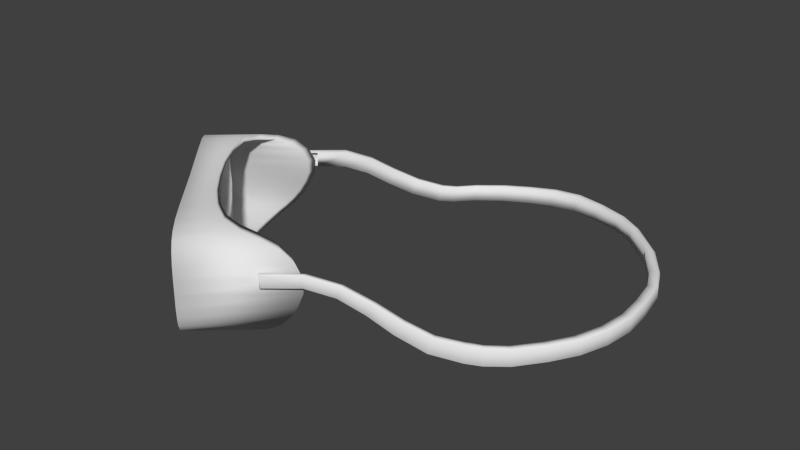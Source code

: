 # Source: Goggles_Shelf.blend  (saved by Blender 2.72.0; exported with 4.5.12 LTS)
import bpy
from mathutils import Matrix  # noqa: F401  (used for matrix-valued properties, if any)

bpy.ops.wm.read_factory_settings(use_empty=True)
scene = bpy.context.scene
scene.name = 'Scene'

# ---- collections
col_collection_1 = bpy.data.collections.new('Collection 1'); scene.collection.children.link(col_collection_1)

# ---- world
world_world = bpy.data.worlds.new('World'); scene.world = world_world
world_world.color = (0.05088, 0.05088, 0.05088)
world_world.use_sun_shadow = False
world_world.sun_shadow_jitter_overblur = 0.0
world_world.cycles.sampling_method = 'MANUAL'
world_world.cycles.sample_map_resolution = 256

# ---- meshes
me_cube_002 = bpy.data.meshes.new('Cube.002')
me_cube_002.from_pydata([(-0.01154, 0.002369, -0.1425), (0.00586, 0.003043, -0.1544), (0.02325, 0.003567, -0.1633), (0.04178, 0.004798, -0.169), (0.06119, 0.005661, -0.1704), (0.08125, 0.005792, -0.1665), (0.1023, 0.005474, -0.1602), (0.1187, 0.005531, -0.1498), (-0.01272, -0.009796, -0.1426), (0.005572, -0.008915, -0.1547), (0.02327, -0.008399, -0.1633), (0.04209, -0.007293, -0.1687), (0.06165, -0.006321, -0.1698), (0.08142, -0.005718, -0.1663), (0.1023, -0.00533, -0.1604), (0.1186, -0.004577, -0.1506), (-0.0869, 0.04121, -0.04782), (-0.08648, 0.03105, -0.0472), (0.1353, 0.002369, 0.02355), (0.1492, 0.003043, 0.007739), (0.1602, 0.003567, -0.008435), (0.1682, 0.004798, -0.02612), (0.1718, 0.005661, -0.04523), (0.1705, 0.005792, -0.0656), (0.1667, 0.005474, -0.08724), (0.1585, 0.005531, -0.1048), (0.1352, -0.009796, 0.02473), (0.1495, -0.008915, 0.008065), (0.1602, -0.008399, -0.008447), (0.1678, -0.007293, -0.02647), (0.1714, -0.006321, -0.04575), (0.1703, -0.005718, -0.0658), (0.167, -0.00533, -0.08723), (0.1593, -0.004577, -0.1046), (0.1417, 0.003906, -0.1301), (0.1421, -0.006245, -0.1304), (-0.04615, -0.001766, -0.1086), (-0.05801, 0.009034, -0.09376), (-0.0668, 0.01954, -0.08026), (-0.07557, 0.02767, -0.06477), (-0.08125, 0.01796, 0.06997), (-0.07783, 0.01624, 0.07385), (-0.07505, 0.01272, 0.07699), (-0.074, 0.01061, 0.07818), (-0.06826, 0.0008077, 0.08467), (-0.05576, -0.007265, 0.0988), (-0.04822, -0.008361, 0.1073), (-0.0442, -0.007999, 0.1119), (-0.04054, -0.006773, 0.116), (-0.03706, -0.004828, 0.12), (-0.03396, -0.002278, 0.1235), (-0.02533, 0.01403, 0.1332), (-0.0255, 0.03782, 0.133), (-0.02641, 0.04636, 0.132), (-0.03466, 0.06059, 0.1227), (-0.04185, 0.06263, 0.1145), (-0.05375, 0.06299, 0.1011), (-0.08585, 0.01736, 0.06477), (-0.1116, 0.06299, 0.03563), (-0.1307, 0.06059, 0.01403), (-0.1347, 0.05769, 0.009517), (-0.1389, 0.00835, 0.004794), (-0.137, 0.00436, 0.006955), (-0.1314, -0.002278, 0.01324), (-0.1283, -0.004828, 0.01674), (-0.1212, -0.007999, 0.02482), (-0.1172, -0.008361, 0.02937), (-0.1132, -0.008045, 0.03386), (-0.106, -0.005829, 0.04202), (-0.1024, -0.003827, 0.04605), (-0.09712, 0.0008077, 0.05203), (-0.09519, 0.003422, 0.05421), (-0.08755, 0.01624, 0.06285), (-0.08413, 0.01796, 0.06673), (-0.03067, 0.05769, 0.1272), (-0.02807, 0.05316, 0.1301), (-0.02514, 0.02883, 0.1334), (-0.02492, 0.02083, 0.1337), (-0.02649, 0.00835, 0.1319), (-0.0284, 0.00436, 0.1297), (-0.03088, 0.000842, 0.1269), (-0.05219, -0.008045, 0.1028), (-0.05941, -0.005829, 0.09468), (-0.06297, -0.003827, 0.09065), (-0.06593, -0.001449, 0.0873), (-0.07019, 0.003422, 0.08249), (-0.07175, 0.006142, 0.08073), (-0.07293, 0.008415, 0.07938), (-0.07636, 0.01462, 0.07551), (-0.08269, 0.06236, 0.06835), (-0.07953, 0.01736, 0.07193), (-0.09757, 0.06266, 0.05153), (-0.08902, 0.01462, 0.06119), (-0.09033, 0.01272, 0.05971), (-0.09138, 0.01061, 0.05852), (-0.09245, 0.008415, 0.05732), (-0.09363, 0.006142, 0.05597), (-0.09945, -0.001449, 0.0494), (-0.1096, -0.007265, 0.0379), (-0.1248, -0.006773, 0.02068), (-0.1345, 0.000842, 0.00976), (-0.14, 0.01403, 0.003483), (-0.1405, 0.02083, 0.003012), (-0.1402, 0.02883, 0.003262), (-0.1399, 0.03782, 0.003676), (-0.139, 0.04636, 0.004699), (-0.1373, 0.05316, 0.006579), (-0.1235, 0.06263, 0.02216), (-0.08279, 0.01816, 0.06824), (-0.07506, 0.03775, -0.06794), (-0.06476, 0.02914, -0.08518), (-0.05448, 0.0188, -0.09843), (-0.04262, 0.009314, -0.1116), (-0.06782, 0.06266, 0.08517), (-0.02171, 0.002313, -0.1313), (-0.02878, 0.003853, -0.1232), (-0.0312, -0.008488, -0.1227), (-0.02392, -0.01008, -0.131), (0.0974, -0.001766, 0.05375), (0.08123, 0.009034, 0.0637), (0.06675, 0.01954, 0.07078), (0.0503, 0.02767, 0.07758), (0.05351, 0.03775, 0.07747), (0.07188, 0.02914, 0.06935), (0.08629, 0.0188, 0.06077), (0.1008, 0.009314, 0.05062), (0.1229, 0.002313, 0.03227), (0.114, 0.003853, 0.03829), (0.1132, -0.008488, 0.04064), (0.1223, -0.01008, 0.03442), (0.01053, 0.04156, 0.1048), (0.01016, 0.0314, 0.1044), (-0.1075, 0.04156, -0.02863), (-0.1071, 0.0314, -0.02821), (-0.0122, 0.002205, -0.1463), (-0.01252, 0.00114, -0.1475), (0.00562, 0.002913, -0.1587), (0.005523, 0.001877, -0.1601), (0.02356, 0.003489, -0.1679), (0.02365, 0.002494, -0.1693), (0.04296, 0.003869, -0.1752), (0.04267, 0.004823, -0.1738), (0.06269, 0.005789, -0.1752), (0.06318, 0.004818, -0.1766), (0.08337, 0.005953, -0.1712), (0.08403, 0.005039, -0.1726), (0.1059, 0.004742, -0.166), (0.1051, 0.005693, -0.1647), (0.123, 0.0048, -0.1553), (0.122, 0.005761, -0.154), (-0.01363, -0.009462, -0.1477), (-0.0135, -0.01034, -0.1465), (0.005272, -0.008512, -0.1603), (0.005322, -0.009414, -0.1591), (0.02367, -0.007911, -0.1693), (0.02358, -0.008844, -0.1679), (0.04298, -0.007644, -0.1735), (0.04323, -0.006674, -0.1749), (0.06358, -0.005615, -0.1761), (0.06317, -0.006571, -0.1746), (0.08355, -0.005924, -0.171), (0.08417, -0.004896, -0.1724), (0.1059, -0.004455, -0.1663), (0.1051, -0.005453, -0.165), (0.1219, -0.004664, -0.1548), (0.1229, -0.003664, -0.156), (-0.09007, 0.04228, -0.04877), (-0.09103, 0.04156, -0.049), (-0.09069, 0.03308, -0.04848), (-0.08966, 0.03181, -0.04813), (-0.04878, -0.002097, -0.1113), (-0.04918, -0.001232, -0.1123), (-0.0617, 0.01008, -0.0966), (-0.06116, 0.009165, -0.09566), (-0.07021, 0.02012, -0.08156), (-0.07098, 0.02119, -0.08239), (-0.08001, 0.02965, -0.06673), (-0.07911, 0.02845, -0.06606), (-0.04612, 0.00837, -0.1149), (-0.04514, 0.00934, -0.1144), (-0.05751, 0.01924, -0.1005), (-0.05867, 0.01846, -0.1006), (-0.06928, 0.02936, -0.08663), (-0.06814, 0.03003, -0.08669), (-0.07851, 0.03885, -0.06935), (-0.07952, 0.03815, -0.06942), (0.1401, 0.001141, 0.02514), (0.139, 0.002205, 0.02467), (0.1535, 0.002913, 0.008507), (0.1548, 0.001878, 0.008765), (0.1662, 0.002495, -0.008099), (0.1648, 0.003489, -0.008175), (0.173, 0.004823, -0.02642), (0.1744, 0.003869, -0.02653), (0.1783, 0.004818, -0.04643), (0.1768, 0.005789, -0.04612), (0.1769, 0.00504, -0.06761), (0.1754, 0.005953, -0.06713), (0.173, 0.004743, -0.09011), (0.1716, 0.005693, -0.08945), (0.163, 0.005761, -0.1076), (0.1645, 0.004801, -0.1084), (0.139, -0.01034, 0.02598), (0.1402, -0.009462, 0.02625), (0.1538, -0.009414, 0.008843), (0.155, -0.008512, 0.009048), (0.1662, -0.007911, -0.008109), (0.1648, -0.008844, -0.008188), (0.1742, -0.006673, -0.02684), (0.1727, -0.007644, -0.02677), (0.1763, -0.006571, -0.04666), (0.1779, -0.005615, -0.04689), (0.1767, -0.004896, -0.06778), (0.1752, -0.005924, -0.06734), (0.1718, -0.005453, -0.08945), (0.1733, -0.004454, -0.09011), (0.1651, -0.003664, -0.1082), (0.1639, -0.004664, -0.1074), (0.03269, 0.04157, 0.09102), (0.03257, 0.04229, 0.09004), (0.032, 0.03182, 0.08955), (0.03223, 0.03309, 0.09063), (0.1458, 0.004081, -0.1336), (0.147, 0.003094, -0.1347), (0.1473, -0.00541, -0.135), (0.1461, -0.006389, -0.134), (-0.03062, 0.003689, -0.1265), (-0.03131, 0.002606, -0.1274), (-0.02304, 0.002143, -0.1345), (-0.02363, 0.001074, -0.1355), (-0.0253, -0.01064, -0.1342), (-0.02554, -0.009768, -0.1352), (-0.03336, -0.008181, -0.127), (-0.03305, -0.009048, -0.1261), (0.1007, -0.001232, 0.0572), (0.09974, -0.002097, 0.05669), (0.08273, 0.009165, 0.06706), (0.08359, 0.01008, 0.06771), (0.06762, 0.02012, 0.07432), (0.06835, 0.02119, 0.07519), (0.0517, 0.02965, 0.08223), (0.05115, 0.02845, 0.08125), (0.1033, 0.00934, 0.05345), (0.1036, 0.00837, 0.05449), (0.08794, 0.01846, 0.06519), (0.08795, 0.01924, 0.06403), (0.07277, 0.02936, 0.07401), (0.07296, 0.03003, 0.07289), (0.05449, 0.03885, 0.08106), (0.05443, 0.03815, 0.08207), (0.1179, 0.002607, 0.04132), (0.1171, 0.003689, 0.04053), (0.1259, 0.002143, 0.03399), (0.1268, 0.001074, 0.03469), (0.1264, -0.009768, 0.03656), (0.1254, -0.01064, 0.03619), (0.1163, -0.009048, 0.04289), (0.1172, -0.008181, 0.04331), (0.01236, 0.04263, 0.1069), (0.01368, 0.04192, 0.1068), (0.01197, 0.03216, 0.1064), (0.01336, 0.03344, 0.1065), (-0.1093, 0.04263, -0.0307), (-0.1091, 0.04192, -0.032), (-0.1089, 0.03216, -0.03026), (-0.1087, 0.03344, -0.03165), (0.03203, 0.04122, 0.08678), (0.03149, 0.03107, 0.08632), (-0.07439, 0.01197, 0.06353), (-0.07264, 0.01144, 0.06498), (-0.07072, 0.01046, 0.06623), (-0.0689, 0.009065, 0.06712), (-0.07274, 0.06492, 0.05955), (-0.06722, 0.007469, 0.06786), (-0.0657, 0.005714, 0.06831), (-0.06414, 0.003915, 0.06875), (-0.06238, 0.002097, 0.06922), (-0.06005, -5.203e-05, 0.06987), (-0.05729, -0.002042, 0.07079), (-0.05401, -0.003784, 0.0722), (-0.04985, -0.005792, 0.07448), (-0.04492, -0.007866, 0.07819), (-0.03954, -0.009877, 0.08284), (-0.03388, -0.01133, 0.08728), (-0.02816, -0.01192, 0.09134), (-0.02208, -0.01163, 0.09428), (-0.01602, -0.01052, 0.09648), (-0.009416, -0.008713, 0.09783), (-0.002752, -0.006266, 0.09835), (0.004446, -0.003222, 0.09833), (0.01157, 0.0003199, 0.09715), (0.01795, 0.004458, 0.09547), (0.02343, 0.01054, 0.09301), (0.02736, 0.01802, 0.0904), (0.0253, 0.04685, 0.08914), (0.01726, 0.05454, 0.09281), (0.005754, 0.05965, 0.09762), (-0.007685, 0.06292, 0.1013), (-0.02309, 0.06523, 0.1), (-0.03997, 0.06564, 0.09036), (-0.05685, 0.06527, 0.07623), (-0.07689, 0.01197, 0.0607), (-0.07812, 0.01144, 0.05878), (-0.07912, 0.01046, 0.05673), (-0.07978, 0.009065, 0.05482), (-0.08031, 0.007469, 0.05305), (-0.08057, 0.005714, 0.0515), (-0.08081, 0.003915, 0.0499), (-0.07575, 0.01215, 0.06222), (-0.08523, 0.01203, 0.07356), (-0.08346, 0.01141, 0.07557), (-0.08172, 0.01024, 0.07754), (-0.08021, 0.00857, 0.07924), (-0.0867, 0.06492, 0.0719), (-0.07887, 0.006649, 0.08076), (-0.07779, 0.004532, 0.08198), (-0.0767, 0.002368, 0.08321), (-0.07548, 0.0001774, 0.08459), (-0.07389, -0.002385, 0.0864), (-0.07191, -0.004745, 0.08863), (-0.06953, -0.006644, 0.09133), (-0.06648, -0.008563, 0.09477), (-0.06284, -0.01006, 0.09889), (-0.0591, -0.0111, 0.1031), (-0.05544, -0.01167, 0.1073), (-0.05137, -0.01192, 0.1119), (-0.04724, -0.01163, 0.1165), (-0.04349, -0.01052, 0.1208), (-0.03992, -0.008713, 0.1248), (-0.03674, -0.006266, 0.1284), (-0.03359, -0.003222, 0.132), (-0.03105, 0.0003199, 0.1348), (-0.02909, 0.004458, 0.1371), (-0.0279, 0.01054, 0.1384), (-0.02747, 0.01802, 0.1389), (-0.0277, 0.02705, 0.1386), (-0.02808, 0.0372, 0.1382), (-0.029, 0.04685, 0.1372), (-0.03071, 0.05454, 0.1352), (-0.03337, 0.05965, 0.1322), (-0.03746, 0.06292, 0.1276), (-0.04484, 0.06523, 0.1192), (-0.05704, 0.06564, 0.1054), (-0.07145, 0.06527, 0.08915), (-0.08106, 0.002097, 0.04809), (-0.08142, -5.203e-05, 0.04569), (-0.082, -0.002042, 0.04284), (-0.083, -0.003784, 0.03942), (-0.08475, -0.005792, 0.03501), (-0.08783, -0.007866, 0.02966), (-0.09179, -0.009877, 0.02375), (-0.0955, -0.01133, 0.01759), (-0.09883, -0.01192, 0.01141), (-0.101, -0.01163, 0.005023), (-0.1024, -0.01052, -0.001265), (-0.103, -0.008713, -0.007982), (-0.1027, -0.006266, -0.01466), (-0.1018, -0.003222, -0.0218), (-0.09973, 0.0003199, -0.02873), (-0.09728, 0.004458, -0.03485), (-0.09418, 0.01054, -0.03999), (-0.0911, 0.01802, -0.04357), (-0.08812, 0.02705, -0.04574), (-0.08764, 0.0372, -0.04542), (-0.0901, 0.04685, -0.04137), (-0.09473, 0.05454, -0.03384), (-0.1009, 0.05965, -0.02301), (-0.1062, 0.06292, -0.01012), (-0.1068, 0.06523, 0.005318), (-0.0993, 0.06564, 0.02326), (-0.08735, 0.06527, 0.04174), (-0.08818, 0.01203, 0.07023), (-0.08995, 0.01141, 0.06823), (-0.09169, 0.01024, 0.06626), (-0.09319, 0.00857, 0.06456), (-0.09454, 0.006649, 0.06304), (-0.09562, 0.004532, 0.06182), (-0.09671, 0.002368, 0.06059), (-0.09792, 0.0001774, 0.05921), (-0.09952, -0.002385, 0.0574), (-0.1015, -0.004745, 0.05517), (-0.1039, -0.006644, 0.05247), (-0.1069, -0.008563, 0.04903), (-0.1106, -0.01006, 0.04491), (-0.1143, -0.0111, 0.04068), (-0.118, -0.01167, 0.03654), (-0.122, -0.01192, 0.03194), (-0.1262, -0.01163, 0.02727), (-0.1299, -0.01052, 0.02303), (-0.1335, -0.008713, 0.01899), (-0.1367, -0.006266, 0.0154), (-0.1398, -0.003222, 0.01183), (-0.1424, 0.0003199, 0.008958), (-0.1443, 0.004458, 0.006743), (-0.1455, 0.01054, 0.005398), (-0.1459, 0.01802, 0.004916), (-0.1457, 0.02705, 0.005172), (-0.1453, 0.0372, 0.005596), (-0.1444, 0.04685, 0.006645), (-0.1427, 0.05454, 0.008573), (-0.14, 0.05965, 0.01158), (-0.1359, 0.06292, 0.01621), (-0.1286, 0.06523, 0.02455), (-0.1164, 0.06564, 0.03835), (-0.102, 0.06527, 0.05465), (-0.08681, 0.01225, 0.07178), (-0.08464, 0.01795, 0.07293), (-0.08125, 0.01625, 0.07676), (-0.07851, 0.01278, 0.07986), (-0.07746, 0.01069, 0.08104), (-0.0718, 0.001008, 0.08745), (-0.05945, -0.006969, 0.1014), (-0.052, -0.008052, 0.1098), (-0.04802, -0.007694, 0.1143), (-0.0444, -0.006482, 0.1184), (-0.04097, -0.004561, 0.1223), (-0.0379, -0.002042, 0.1258), (-0.02938, 0.01408, 0.1354), (-0.02955, 0.03758, 0.1352), (-0.03044, 0.04602, 0.1342), (-0.0386, 0.06007, 0.125), (-0.0457, 0.06209, 0.117), (-0.05746, 0.06245, 0.1037), (-0.08918, 0.01736, 0.06779), (-0.1146, 0.06245, 0.03899), (-0.1335, 0.06007, 0.01765), (-0.1375, 0.05721, 0.0132), (-0.1416, 0.00846, 0.008528), (-0.1397, 0.004517, 0.01066), (-0.1342, -0.002042, 0.01687), (-0.1311, -0.004561, 0.02034), (-0.1241, -0.007694, 0.02831), (-0.1201, -0.008052, 0.03281), (-0.1162, -0.007739, 0.03724), (-0.1091, -0.00555, 0.04531), (-0.1055, -0.003572, 0.04929), (-0.1003, 0.001008, 0.0552), (-0.09841, 0.00359, 0.05735), (-0.09086, 0.01625, 0.06589), (-0.08747, 0.01795, 0.06972), (-0.03465, 0.05721, 0.1295), (-0.03209, 0.05273, 0.1324), (-0.02919, 0.02869, 0.1356), (-0.02897, 0.02079, 0.1359), (-0.03053, 0.00846, 0.1341), (-0.03242, 0.004517, 0.132), (-0.03487, 0.001041, 0.1292), (-0.05592, -0.007739, 0.1054), (-0.06305, -0.00555, 0.09734), (-0.06657, -0.003572, 0.09336), (-0.0695, -0.001223, 0.09005), (-0.0737, 0.00359, 0.0853), (-0.07524, 0.006278, 0.08355), (-0.07641, 0.008524, 0.08223), (-0.0798, 0.01466, 0.0784), (-0.08605, 0.06182, 0.07132), (-0.08293, 0.01736, 0.07486), (-0.1008, 0.06212, 0.0547), (-0.09231, 0.01466, 0.06425), (-0.0936, 0.01278, 0.06279), (-0.09464, 0.01069, 0.06161), (-0.09569, 0.008524, 0.06042), (-0.09687, 0.006278, 0.0591), (-0.1026, -0.001223, 0.0526), (-0.1127, -0.006969, 0.04124), (-0.1277, -0.006482, 0.02422), (-0.1372, 0.001041, 0.01344), (-0.1427, 0.01408, 0.007233), (-0.1431, 0.02079, 0.006768), (-0.1429, 0.02869, 0.007015), (-0.1426, 0.03758, 0.007424), (-0.1417, 0.04602, 0.008434), (-0.14, 0.05273, 0.01029), (-0.1264, 0.06209, 0.02569), (-0.08615, 0.01815, 0.07121), (-0.07136, 0.06212, 0.08795), (0.02988, 0.02705, 0.08771), (0.02959, 0.0372, 0.08716), (-0.08042, 0.01795, 0.0692), (-0.07703, 0.01625, 0.07303), (-0.07429, 0.01278, 0.07613), (-0.07325, 0.01069, 0.07731), (-0.06758, 0.001008, 0.08372), (-0.05523, -0.006969, 0.09769), (-0.04778, -0.008052, 0.1061), (-0.04381, -0.007694, 0.1106), (-0.04019, -0.006482, 0.1147), (-0.03675, -0.004561, 0.1186), (-0.03369, -0.002042, 0.1221), (-0.02517, 0.01408, 0.1317), (-0.02533, 0.03758, 0.1315), (-0.02623, 0.04602, 0.1305), (-0.03438, 0.06007, 0.1213), (-0.04149, 0.06209, 0.1132), (-0.05325, 0.06245, 0.09993), (-0.08496, 0.01736, 0.06406), (-0.1104, 0.06245, 0.03526), (-0.1293, 0.06007, 0.01392), (-0.1332, 0.05721, 0.009467), (-0.1374, 0.00846, 0.004801), (-0.1355, 0.004517, 0.006936), (-0.13, -0.002042, 0.01314), (-0.1269, -0.004561, 0.01661), (-0.1199, -0.007694, 0.02459), (-0.1159, -0.008052, 0.02908), (-0.112, -0.007739, 0.03352), (-0.1048, -0.00555, 0.04159), (-0.1013, -0.003572, 0.04556), (-0.09609, 0.001008, 0.05147), (-0.09419, 0.00359, 0.05363), (-0.08664, 0.01625, 0.06216), (-0.08326, 0.01795, 0.06599), (-0.03044, 0.05721, 0.1257), (-0.02787, 0.05273, 0.1286), (-0.02497, 0.02869, 0.1319), (-0.02475, 0.02079, 0.1322), (-0.02631, 0.00846, 0.1304), (-0.0282, 0.004517, 0.1283), (-0.03065, 0.001041, 0.1255), (-0.0517, -0.007739, 0.1017), (-0.05884, -0.00555, 0.09361), (-0.06235, -0.003572, 0.08963), (-0.06528, -0.001223, 0.08632), (-0.06948, 0.00359, 0.08157), (-0.07102, 0.006278, 0.07983), (-0.0722, 0.008524, 0.0785), (-0.07558, 0.01466, 0.07467), (-0.08184, 0.06182, 0.0676), (-0.07871, 0.01736, 0.07113), (-0.09653, 0.06212, 0.05098), (-0.08809, 0.01466, 0.06052), (-0.08939, 0.01278, 0.05906), (-0.09043, 0.01069, 0.05788), (-0.09148, 0.008524, 0.05669), (-0.09265, 0.006278, 0.05537), (-0.09839, -0.001223, 0.04887), (-0.1084, -0.006969, 0.03751), (-0.1235, -0.006482, 0.02049), (-0.133, 0.001041, 0.009707), (-0.1385, 0.01408, 0.003505), (-0.1389, 0.02079, 0.00304), (-0.1387, 0.02869, 0.003287), (-0.1383, 0.03758, 0.003696), (-0.1374, 0.04602, 0.004706), (-0.1358, 0.05273, 0.006564), (-0.1222, 0.06209, 0.02196), (-0.08194, 0.01815, 0.06748), (-0.06714, 0.06212, 0.08422), (-0.07278, 0.01709, 0.06183), (-0.07121, 0.01662, 0.06313), (-0.0695, 0.01574, 0.06425), (-0.06787, 0.0145, 0.06504), (-0.0713, 0.06442, 0.05828), (-0.06636, 0.01307, 0.0657), (-0.06501, 0.0115, 0.06611), (-0.06362, 0.009894, 0.0665), (-0.06204, 0.008269, 0.06692), (-0.05996, 0.006348, 0.0675), (-0.05749, 0.004569, 0.06832), (-0.05456, 0.003012, 0.06958), (-0.05085, 0.001218, 0.07162), (-0.04643, -0.0006362, 0.07494), (-0.04163, -0.002433, 0.0791), (-0.03657, -0.003733, 0.08306), (-0.03145, -0.00426, 0.08669), (-0.02602, -0.003997, 0.08932), (-0.0206, -0.003008, 0.09129), (-0.0147, -0.001393, 0.09249), (-0.008747, 0.000794, 0.09296), (-0.002313, 0.003515, 0.09294), (0.004058, 0.006681, 0.09189), (0.009753, 0.01038, 0.09038), (0.01465, 0.01581, 0.08819), (0.01816, 0.0225, 0.08585), (0.01633, 0.04827, 0.08472), (0.00914, 0.05514, 0.08801), (-0.001143, 0.05971, 0.0923), (-0.01316, 0.06263, 0.09556), (-0.02692, 0.0647, 0.09445), (-0.04201, 0.06506, 0.08581), (-0.0571, 0.06473, 0.07319), (-0.07501, 0.01709, 0.05931), (-0.07611, 0.01662, 0.05759), (-0.07701, 0.01574, 0.05576), (-0.07759, 0.0145, 0.05405), (-0.07806, 0.01307, 0.05247), (-0.0783, 0.0115, 0.05108), (-0.07852, 0.009894, 0.04965), (-0.07399, 0.01726, 0.06066), (-0.07874, 0.008269, 0.04803), (-0.07906, 0.006348, 0.04589), (-0.07958, 0.004569, 0.04335), (-0.08047, 0.003012, 0.04028), (-0.08204, 0.001218, 0.03635), (-0.08479, -0.0006362, 0.03156), (-0.08833, -0.002433, 0.02628), (-0.09164, -0.003733, 0.02078), (-0.09462, -0.00426, 0.01525), (-0.09656, -0.003997, 0.009542), (-0.09785, -0.003008, 0.003922), (-0.09833, -0.001393, -0.002081), (-0.09806, 0.000794, -0.008049), (-0.09725, 0.003515, -0.01443), (-0.09543, 0.006681, -0.02063), (-0.09324, 0.01038, -0.02609), (-0.09046, 0.01581, -0.03069), (-0.08771, 0.0225, -0.03389), (-0.08505, 0.03057, -0.03583), (-0.08462, 0.03965, -0.03554), (-0.08682, 0.04827, -0.03193), (-0.09096, 0.05514, -0.0252), (-0.09648, 0.05971, -0.01552), (-0.1012, 0.06263, -0.003992), (-0.1018, 0.0647, 0.009806), (-0.09504, 0.06506, 0.02584), (-0.08436, 0.06473, 0.04236), (0.02042, 0.03057, 0.08345), (0.02016, 0.03965, 0.08295), (-0.07299, 0.01709, 0.06202), (-0.07165, 0.01662, 0.06353), (-0.07035, 0.01574, 0.065), (-0.06924, 0.0145, 0.06625), (-0.0741, 0.06442, 0.06076), (-0.06825, 0.01307, 0.06737), (-0.06746, 0.0115, 0.06827), (-0.06665, 0.009894, 0.06918), (-0.06575, 0.008269, 0.0702), (-0.06455, 0.006348, 0.07156), (-0.06306, 0.004569, 0.07324), (-0.06115, 0.003012, 0.07541), (-0.05851, 0.001218, 0.07839), (-0.05492, -0.0006362, 0.08245), (-0.05075, -0.002433, 0.08716), (-0.04656, -0.003733, 0.0919), (-0.04252, -0.00426, 0.09647), (-0.03883, -0.003997, 0.1006), (-0.03548, -0.003008, 0.1044), (-0.03229, -0.001393, 0.108), (-0.02945, 0.000794, 0.1113), (-0.02663, 0.003515, 0.1144), (-0.02436, 0.006681, 0.117), (-0.02261, 0.01038, 0.119), (-0.02154, 0.01581, 0.1202), (-0.02116, 0.0225, 0.1206), (-0.02253, 0.04827, 0.1191), (-0.02405, 0.05514, 0.1174), (-0.02643, 0.05971, 0.1147), (-0.03009, 0.06263, 0.1105), (-0.03668, 0.0647, 0.1031), (-0.04759, 0.06506, 0.09074), (-0.06047, 0.06473, 0.07617), (-0.07522, 0.01709, 0.05949), (-0.07655, 0.01662, 0.05799), (-0.07785, 0.01574, 0.05651), (-0.07896, 0.0145, 0.05526), (-0.07995, 0.01307, 0.05414), (-0.08074, 0.0115, 0.05324), (-0.08155, 0.009894, 0.05233), (-0.0741, 0.01726, 0.06076), (-0.08245, 0.008269, 0.05131), (-0.08365, 0.006348, 0.04995), (-0.08514, 0.004569, 0.04827), (-0.08705, 0.003012, 0.04611), (-0.0897, 0.001218, 0.04312), (-0.09328, -0.0006362, 0.03907), (-0.09745, -0.002433, 0.03435), (-0.1016, -0.003733, 0.02961), (-0.1057, -0.00426, 0.02504), (-0.1094, -0.003997, 0.02087), (-0.1127, -0.003008, 0.01707), (-0.1159, -0.001393, 0.01347), (-0.1188, 0.000794, 0.01025), (-0.1216, 0.003515, 0.00707), (-0.1238, 0.006681, 0.0045), (-0.1256, 0.01038, 0.002519), (-0.1267, 0.01581, 0.001318), (-0.127, 0.0225, 0.0008864), (-0.1268, 0.03057, 0.001116), (-0.1265, 0.03965, 0.001495), (-0.1257, 0.04827, 0.002432), (-0.1241, 0.05514, 0.004155), (-0.1218, 0.05971, 0.006847), (-0.1181, 0.06263, 0.01098), (-0.1115, 0.0647, 0.01843), (-0.1006, 0.06506, 0.03077), (-0.08773, 0.06473, 0.04534), (-0.02137, 0.03057, 0.1204), (-0.02173, 0.03965, 0.12)], [], [(116, 115, 112, 36), (6, 5, 13, 14), (4, 3, 11, 12), (1, 0, 8, 9), (5, 4, 12, 13), (2, 1, 9, 10), (7, 6, 14, 15), (3, 2, 10, 11), (170, 36, 37, 173), (6, 147, 144, 5), (0, 134, 228, 114), (128, 118, 125, 127), (24, 32, 31, 23), (22, 30, 29, 21), (19, 27, 26, 18), (23, 31, 30, 22), (20, 28, 27, 19), (25, 33, 32, 24), (21, 29, 28, 20), (114, 115, 116, 117), (34, 35, 33, 25), (4, 142, 141, 3), (10, 155, 156, 11), (148, 165, 162, 146), (146, 162, 161, 145), (9, 153, 155, 10), (14, 163, 164, 15), (168, 265, 263, 167), (178, 171, 172, 181), (175, 176, 185, 182), (233, 116, 36, 170), (1, 136, 134, 0), (227, 232, 171, 178), (180, 183, 110, 111), (119, 236, 238, 120), (25, 24, 199, 200), (22, 21, 192, 195), (19, 18, 187, 188), (24, 23, 197, 199), (20, 19, 188, 191), (223, 201, 216, 224), (21, 20, 191, 192), (34, 25, 200, 222), (183, 184, 109, 110), (139, 154, 152, 137), (112, 179, 180, 111), (12, 159, 160, 13), (31, 32, 214, 213), (18, 126, 252, 187), (109, 16, 17, 39), (23, 22, 195, 197), (240, 249, 218, 221), (38, 39, 177, 174), (201, 198, 215, 216), (184, 166, 16, 109), (115, 114, 228, 226), (245, 124, 123, 247), (145, 161, 158, 143), (26, 27, 204, 202), (7, 149, 147, 6), (28, 29, 209, 207), (30, 31, 213, 210), (115, 226, 179, 112), (36, 112, 111, 37), (5, 144, 142, 4), (189, 186, 203, 205), (198, 196, 212, 215), (137, 152, 150, 135), (193, 190, 206, 208), (194, 193, 208, 211), (235, 236, 119, 118), (196, 194, 211, 212), (129, 26, 202, 255), (37, 38, 174, 173), (34, 222, 149, 7), (13, 160, 163, 14), (117, 116, 233, 230), (172, 175, 182, 181), (143, 158, 157, 140), (243, 244, 237, 234), (3, 141, 138, 2), (29, 30, 210, 209), (32, 33, 217, 214), (33, 35, 225, 217), (15, 164, 225, 35), (11, 156, 159, 12), (8, 151, 153, 9), (140, 157, 154, 139), (39, 17, 169, 177), (110, 109, 39, 38), (0, 114, 117, 8), (166, 262, 132, 16), (62, 68, 69, 61), (67, 63, 64, 66), (79, 78, 83, 82), (2, 138, 136, 1), (17, 133, 264, 169), (227, 229, 231, 232), (111, 110, 38, 37), (221, 218, 259, 261), (239, 246, 249, 240), (237, 244, 246, 239), (256, 235, 118, 128), (190, 189, 205, 206), (125, 124, 245, 242), (120, 238, 241, 121), (250, 243, 234, 257), (127, 251, 252, 126), (247, 123, 122, 248), (127, 125, 242, 251), (27, 28, 207, 204), (123, 120, 121, 122), (124, 119, 120, 123), (118, 119, 124, 125), (186, 253, 254, 203), (126, 129, 128, 127), (129, 255, 256, 128), (250, 257, 254, 253), (130, 131, 260, 258), (18, 26, 129, 126), (132, 262, 264, 133), (34, 7, 15, 35), (176, 168, 167, 185), (223, 224, 165, 148), (117, 230, 151, 8), (144, 147, 146, 145), (154, 157, 156, 155), (142, 144, 145, 143), (147, 149, 148, 146), (158, 161, 160, 159), (162, 165, 164, 163), (138, 141, 140, 139), (152, 154, 155, 153), (141, 142, 143, 140), (170, 173, 172, 171), (182, 185, 184, 183), (161, 162, 163, 160), (178, 181, 180, 179), (166, 184, 185, 167), (157, 158, 159, 156), (174, 177, 176, 175), (190, 193, 192, 191), (214, 217, 216, 215), (210, 213, 212, 211), (198, 201, 200, 199), (204, 207, 206, 205), (196, 198, 199, 197), (207, 209, 208, 206), (194, 196, 197, 195), (186, 189, 188, 187), (209, 210, 211, 208), (189, 190, 191, 188), (213, 214, 215, 212), (193, 194, 195, 192), (202, 204, 205, 203), (217, 225, 224, 216), (201, 223, 222, 200), (181, 182, 183, 180), (136, 138, 139, 137), (134, 136, 137, 135), (150, 152, 153, 151), (168, 176, 177, 169), (173, 174, 175, 172), (232, 231, 230, 233), (228, 134, 135, 229), (233, 170, 171, 232), (263, 265, 264, 262), (151, 230, 231, 150), (229, 227, 226, 228), (179, 226, 227, 178), (218, 249, 248, 219), (220, 241, 240, 221), (234, 237, 236, 235), (237, 239, 238, 236), (239, 240, 241, 238), (242, 245, 244, 243), (245, 247, 246, 244), (247, 248, 249, 246), (252, 251, 250, 253), (256, 255, 254, 257), (253, 186, 187, 252), (243, 250, 251, 242), (203, 254, 255, 202), (257, 234, 235, 256), (258, 260, 261, 259), (221, 261, 260, 220), (259, 218, 219, 258), (169, 264, 265, 168), (262, 166, 167, 263), (165, 224, 225, 164), (149, 222, 223, 148), (135, 150, 231, 229), (73, 91, 58, 57), (57, 58, 107, 72), (59, 92, 72, 107), (60, 93, 92, 59), (93, 60, 106, 94), (94, 106, 105, 95), (95, 105, 104, 96), (103, 71, 96, 104), (102, 70, 71, 103), (70, 102, 101, 97), (97, 101, 61, 69), (68, 62, 100, 98), (63, 67, 98, 100), (65, 66, 64, 99), (40, 90, 56, 113), (90, 41, 55, 56), (54, 55, 41, 88), (74, 54, 88, 42), (42, 43, 75, 74), (43, 87, 53, 75), (87, 86, 52, 53), (76, 52, 86, 85), (77, 76, 85, 44), (44, 84, 51, 77), (84, 83, 78, 51), (82, 45, 80, 79), (50, 80, 45, 81), (81, 46, 49, 50), (47, 48, 49, 46), (219, 266, 130, 258), (267, 220, 260, 131), (122, 121, 267, 266), (248, 122, 266, 219), (121, 241, 220, 267), (73, 108, 89, 91), (40, 113, 89, 108), (307, 306, 376, 377), (299, 342, 341, 298), (293, 334, 333, 292), (366, 365, 399, 400), (354, 353, 387, 388), (282, 323, 322, 281), (357, 356, 390, 391), (279, 320, 319, 278), (368, 367, 401, 402), (305, 304, 374, 375), (285, 326, 325, 284), (287, 328, 327, 286), (275, 316, 315, 274), (283, 324, 323, 282), (350, 349, 383, 384), (286, 327, 326, 285), (288, 329, 328, 287), (369, 368, 402, 403), (277, 318, 317, 276), (345, 344, 378, 379), (271, 312, 311, 270), (346, 345, 379, 380), (270, 311, 310, 269), (291, 332, 331, 290), (296, 339, 338, 295), (298, 341, 340, 297), (273, 314, 312, 271), (361, 360, 394, 395), (278, 319, 318, 277), (355, 354, 388, 389), (351, 350, 384, 385), (289, 330, 329, 288), (356, 355, 389, 390), (297, 340, 339, 296), (303, 302, 372, 373), (284, 325, 324, 283), (359, 358, 392, 393), (363, 362, 396, 397), (276, 317, 316, 275), (280, 321, 320, 279), (274, 315, 314, 273), (295, 338, 337, 294), (364, 363, 397, 398), (272, 313, 343, 300), (347, 346, 380, 381), (353, 352, 386, 387), (292, 333, 332, 291), (281, 322, 321, 280), (269, 310, 309, 268), (304, 303, 373, 374), (290, 331, 330, 289), (300, 343, 342, 299), (302, 301, 371, 372), (395, 468, 469, 396), (352, 351, 385, 386), (365, 364, 398, 399), (348, 347, 381, 382), (370, 369, 403, 404), (360, 359, 393, 394), (397, 470, 471, 398), (362, 361, 395, 396), (328, 329, 416, 415), (336, 337, 419, 418), (340, 341, 421, 420), (341, 342, 422, 421), (374, 458, 459, 375), (398, 471, 472, 399), (396, 469, 470, 397), (394, 467, 468, 395), (358, 357, 391, 392), (349, 348, 382, 383), (306, 305, 375, 376), (344, 307, 377, 378), (314, 315, 409, 408), (325, 326, 413, 412), (326, 327, 414, 413), (327, 328, 415, 414), (367, 366, 400, 401), (375, 459, 460, 376), (376, 460, 461, 377), (377, 461, 462, 378), (301, 308, 405, 371), (272, 370, 404, 313), (294, 337, 336, 477), (477, 336, 335, 476), (476, 335, 334, 293), (403, 424, 457, 404), (389, 430, 429, 390), (399, 472, 426, 400), (371, 439, 423, 372), (401, 425, 473, 402), (393, 427, 467, 394), (373, 438, 458, 374), (391, 466, 428, 392), (329, 330, 446, 416), (330, 331, 445, 446), (331, 332, 444, 445), (332, 333, 417, 444), (333, 334, 443, 417), (334, 335, 442, 443), (335, 336, 418, 442), (337, 338, 441, 419), (338, 339, 440, 441), (339, 340, 420, 440), (342, 343, 475, 422), (343, 313, 455, 475), (372, 423, 438, 373), (405, 474, 439, 371), (402, 473, 424, 403), (400, 426, 425, 401), (392, 428, 427, 393), (390, 429, 466, 391), (309, 310, 456, 406), (310, 311, 407, 456), (311, 312, 454, 407), (312, 314, 408, 454), (315, 316, 453, 409), (316, 317, 452, 453), (317, 318, 451, 452), (318, 319, 410, 451), (319, 320, 450, 410), (320, 321, 449, 450), (321, 322, 448, 449), (322, 323, 411, 448), (323, 324, 447, 411), (324, 325, 412, 447), (378, 462, 437, 379), (379, 437, 436, 380), (380, 436, 463, 381), (381, 463, 435, 382), (382, 435, 434, 383), (383, 434, 464, 384), (384, 464, 433, 385), (385, 433, 432, 386), (386, 432, 431, 387), (387, 431, 465, 388), (388, 465, 430, 389), (404, 457, 455, 313), (268, 309, 405, 308), (405, 309, 406, 474), (459, 458, 530, 531), (409, 453, 525, 481), (438, 423, 495, 510), (457, 424, 496, 529), (447, 412, 484, 519), (442, 418, 490, 514), (456, 407, 479, 528), (431, 432, 504, 503), (461, 460, 532, 533), (428, 466, 538, 500), (464, 434, 506, 536), (418, 419, 491, 490), (449, 448, 520, 521), (436, 437, 509, 508), (437, 462, 534, 509), (451, 410, 482, 523), (469, 468, 540, 541), (429, 430, 502, 501), (410, 450, 522, 482), (472, 471, 543, 544), (454, 408, 480, 526), (458, 438, 510, 530), (414, 415, 487, 486), (452, 451, 523, 524), (412, 413, 485, 484), (455, 457, 529, 527), (417, 443, 515, 489), (423, 439, 511, 495), (441, 440, 512, 513), (411, 447, 519, 483), (435, 463, 535, 507), (462, 461, 533, 534), (450, 449, 521, 522), (475, 455, 527, 547), (419, 441, 513, 491), (439, 474, 546, 511), (446, 445, 517, 518), (448, 411, 483, 520), (420, 421, 493, 492), (468, 467, 539, 540), (426, 472, 544, 498), (460, 459, 531, 532), (474, 406, 478, 546), (432, 433, 505, 504), (424, 473, 545, 496), (466, 429, 501, 538), (463, 436, 508, 535), (445, 444, 516, 517), (444, 417, 489, 516), (433, 464, 536, 505), (408, 409, 481, 480), (427, 428, 500, 499), (415, 416, 488, 487), (470, 469, 541, 542), (407, 454, 526, 479), (465, 431, 503, 537), (473, 425, 497, 545), (443, 442, 514, 515), (440, 420, 492, 512), (406, 456, 528, 478), (421, 422, 494, 493), (434, 435, 507, 506), (422, 475, 547, 494), (413, 414, 486, 485), (471, 470, 542, 543), (430, 465, 537, 502), (425, 426, 498, 497), (416, 446, 518, 488), (467, 427, 499, 539), (453, 452, 524, 525), (294, 477, 617, 574), (284, 283, 563, 564), (346, 347, 592, 591), (289, 288, 568, 569), (363, 364, 609, 608), (274, 273, 553, 554), (272, 300, 580, 552), (296, 295, 575, 576), (477, 476, 616, 617), (476, 293, 573, 616), (303, 304, 584, 583), (295, 294, 574, 575), (268, 308, 588, 548), (352, 353, 598, 597), (307, 344, 589, 587), (269, 268, 548, 549), (344, 345, 590, 589), (300, 299, 579, 580), (357, 358, 603, 602), (276, 275, 555, 556), (285, 284, 564, 565), (360, 361, 606, 605), (288, 287, 567, 568), (347, 348, 593, 592), (282, 281, 561, 562), (292, 291, 571, 572), (302, 303, 583, 582), (369, 370, 615, 614), (277, 276, 556, 557), (305, 306, 586, 585), (350, 351, 596, 595), (348, 349, 594, 593), (308, 301, 581, 588), (299, 298, 578, 579), (275, 274, 554, 555), (353, 354, 599, 598), (293, 292, 572, 573), (301, 302, 582, 581), (351, 352, 597, 596), (298, 297, 577, 578), (370, 272, 552, 615), (349, 350, 595, 594), (279, 278, 558, 559), (361, 362, 607, 606), (273, 271, 551, 553), (290, 289, 569, 570), (368, 369, 614, 613), (280, 279, 559, 560), (359, 360, 605, 604), (306, 307, 587, 586), (355, 356, 601, 600), (345, 346, 591, 590), (304, 305, 585, 584), (270, 269, 549, 550), (297, 296, 576, 577), (283, 282, 562, 563), (365, 366, 611, 610), (362, 363, 608, 607), (281, 280, 560, 561), (364, 365, 610, 609), (278, 277, 557, 558), (367, 368, 613, 612), (286, 285, 565, 566), (354, 355, 600, 599), (271, 270, 550, 551), (366, 367, 612, 611), (358, 359, 604, 603), (291, 290, 570, 571), (356, 357, 602, 601), (287, 286, 566, 567), (601, 602, 672, 671), (572, 571, 641, 642), (562, 561, 631, 632), (608, 609, 679, 678), (583, 584, 654, 653), (568, 567, 637, 638), (593, 594, 664, 663), (617, 616, 686, 687), (565, 564, 634, 635), (613, 614, 684, 683), (604, 605, 675, 674), (556, 555, 625, 626), (580, 579, 649, 650), (599, 600, 670, 669), (591, 592, 662, 661), (549, 548, 618, 619), (548, 588, 658, 618), (616, 573, 643, 686), (575, 574, 644, 645), (587, 589, 659, 657), (596, 597, 667, 666), (576, 575, 645, 646), (552, 580, 650, 622), (598, 599, 669, 668), (612, 613, 683, 682), (554, 553, 623, 624), (569, 568, 638, 639), (574, 617, 687, 644), (564, 563, 633, 634), (609, 610, 680, 679), (606, 607, 677, 676), (567, 566, 636, 637), (571, 570, 640, 641), (585, 586, 656, 655), (614, 615, 685, 684), (551, 550, 620, 621), (566, 565, 635, 636), (615, 552, 622, 685), (590, 591, 661, 660), (558, 557, 627, 628), (611, 612, 682, 681), (561, 560, 630, 631), (592, 593, 663, 662), (563, 562, 632, 633), (602, 603, 673, 672), (577, 576, 646, 647), (588, 581, 651, 658), (595, 596, 666, 665), (550, 549, 619, 620), (610, 611, 681, 680), (560, 559, 629, 630), (589, 590, 660, 659), (600, 601, 671, 670), (570, 569, 639, 640), (553, 551, 621, 623), (584, 585, 655, 654), (605, 606, 676, 675), (559, 558, 628, 629), (581, 582, 652, 651), (578, 577, 647, 648), (603, 604, 674, 673), (597, 598, 668, 667), (573, 572, 642, 643), (555, 554, 624, 625), (594, 595, 665, 664), (586, 587, 657, 656), (579, 578, 648, 649), (582, 583, 653, 652), (622, 651, 652), (637, 647, 638), (639, 646, 640), (644, 687, 686), (643, 644, 686), (684, 662, 663), (647, 637, 648), (684, 664, 665), (618, 658, 622), (684, 666, 683), (682, 672, 681), (680, 676, 679), (678, 679, 677), (676, 681, 675), (674, 681, 673), (672, 682, 671), (670, 683, 669), (668, 683, 667), (666, 684, 665), (664, 684, 663), (660, 661, 662), (660, 662, 659), (624, 629, 625), (683, 666, 667), (648, 634, 633), (662, 657, 659), (624, 623, 649), (656, 662, 684), (646, 645, 643), (655, 656, 684), (629, 627, 626), (629, 628, 627), (681, 672, 673), (679, 676, 677), (685, 622, 652), (629, 624, 649), (685, 653, 654), (620, 650, 621), (643, 645, 644), (681, 676, 680), (682, 683, 670), (642, 646, 643), (619, 618, 622), (649, 632, 631), (648, 636, 635), (639, 647, 646), (642, 641, 646), (619, 650, 620), (649, 631, 630), (662, 656, 657), (623, 621, 650), (649, 648, 633), (649, 623, 650), (649, 630, 629), (685, 652, 653), (648, 635, 634), (646, 641, 640), (683, 668, 669), (649, 633, 632), (685, 654, 655), (682, 670, 671), (629, 626, 625), (650, 619, 622), (647, 639, 638), (622, 658, 651), (684, 685, 655), (648, 637, 636), (681, 674, 675), (607, 608, 678, 677), (557, 556, 626, 627)])
me_cube_002.polygons.foreach_set('use_smooth', [1, 1, 1, 1, 1, 1, 1, 1, 1, 1, 1, 1, 1, 1, 1, 1, 1, 1, 1, 1, 1, 1, 1, 1, 1, 1, 1, 1, 1, 1, 1, 1, 1, 1, 1, 1, 1, 1, 1, 1, 1, 1, 1, 1, 1, 1, 1, 1, 1, 1, 1, 1, 1, 1, 1, 1, 1, 1, 1, 1, 1, 1, 1, 1, 1, 1, 1, 1, 1, 1, 1, 1, 1, 1, 1, 1, 1, 1, 1, 1, 1, 1, 1, 1, 1, 1, 1, 1, 1, 1, 1, 1, 0, 0, 0, 1, 1, 1, 1, 1, 1, 1, 1, 1, 1, 1, 1, 1, 1, 1, 1, 1, 1, 1, 1, 1, 1, 1, 1, 1, 1, 1, 1, 1, 1, 1, 1, 1, 1, 1, 1, 1, 1, 1, 1, 1, 1, 1, 1, 1, 1, 1, 1, 1, 1, 1, 1, 1, 1, 1, 1, 1, 1, 1, 1, 1, 1, 1, 1, 1, 1, 1, 1, 1, 1, 1, 1, 1, 1, 1, 1, 1, 1, 1, 1, 1, 1, 1, 1, 1, 1, 1, 1, 1, 1, 1, 1, 1, 1, 1, 1, 1, 0, 0, 0, 0, 0, 0, 0, 0, 0, 0, 0, 0, 0, 0, 0, 0, 0, 0, 0, 0, 0, 0, 0, 0, 0, 0, 0, 0, 0, 1, 1, 1, 1, 1, 0, 0, 1, 1, 1, 1, 1, 1, 1, 1, 1, 1, 1, 1, 1, 1, 1, 1, 1, 1, 1, 1, 1, 1, 1, 1, 1, 1, 1, 1, 1, 1, 1, 1, 1, 1, 1, 1, 1, 1, 1, 1, 1, 1, 1, 1, 1, 1, 1, 1, 1, 1, 1, 1, 1, 1, 1, 1, 1, 1, 1, 1, 1, 1, 1, 1, 1, 1, 1, 1, 1, 1, 1, 1, 1, 1, 1, 1, 1, 1, 1, 1, 1, 1, 1, 1, 1, 1, 1, 1, 1, 1, 1, 1, 1, 1, 1, 1, 1, 1, 1, 1, 1, 1, 1, 1, 1, 1, 1, 1, 1, 1, 1, 1, 1, 1, 1, 1, 1, 1, 1, 1, 1, 1, 1, 1, 1, 1, 1, 1, 1, 1, 1, 1, 1, 1, 1, 1, 1, 1, 1, 1, 1, 1, 1, 1, 1, 1, 1, 1, 1, 1, 1, 1, 1, 1, 1, 1, 1, 1, 1, 1, 1, 1, 1, 1, 1, 1, 1, 1, 1, 1, 1, 1, 1, 1, 1, 1, 1, 1, 1, 1, 1, 1, 1, 1, 1, 1, 1, 1, 1, 1, 1, 1, 1, 1, 1, 1, 1, 1, 1, 1, 1, 1, 1, 1, 1, 1, 1, 1, 1, 1, 1, 1, 1, 1, 1, 1, 1, 1, 1, 1, 1, 1, 1, 1, 1, 1, 1, 1, 1, 1, 1, 1, 1, 1, 1, 1, 1, 1, 1, 1, 1, 1, 1, 1, 1, 1, 1, 1, 1, 1, 1, 1, 1, 1, 1, 1, 1, 1, 1, 1, 1, 1, 1, 1, 1, 1, 1, 1, 1, 1, 1, 1, 1, 1, 1, 1, 1, 1, 1, 1, 1, 1, 1, 1, 1, 1, 1, 1, 1, 1, 1, 1, 1, 1, 1, 1, 1, 1, 1, 1, 1, 1, 1, 1, 1, 1, 1, 1, 1, 1, 1, 1, 1, 1, 1, 1, 1, 1, 1, 1, 1, 1, 1, 1, 1, 1, 1, 1, 1, 1, 1, 1, 1, 1, 1, 1, 1, 1, 1, 1, 1, 1, 1, 1, 1, 1, 1, 1, 1, 1, 1, 1, 1, 1, 1, 1, 1, 1, 1, 1, 1, 1, 1, 1, 1, 1, 1, 1, 1, 1, 1, 1, 1, 1, 1, 1, 1, 1, 1, 1, 1, 1, 1, 1, 1, 1, 1, 1, 1, 1, 1, 1, 1, 1, 1, 1, 1, 1, 1, 1, 1, 1, 1, 1, 1, 1, 1, 1, 1, 1, 1, 1, 1, 1, 1, 1, 1, 1])
_uv = me_cube_002.uv_layers.new(name='UVMap')
_uv.uv.foreach_set('vector', [0.7278, 0.07513, 0.7244, 0.05681, 0.7509, 0.04873, 0.7579, 0.06499, 0.5064, 0.04669, 0.5388, 0.04706, 0.5388, 0.06405, 0.5068, 0.06265, 0.5689, 0.04833, 0.5976, 0.05102, 0.5974, 0.06886, 0.5685, 0.06601, 0.6551, 0.05669, 0.6862, 0.05883, 0.6877, 0.07686, 0.6553, 0.07435, 0.5388, 0.04706, 0.5689, 0.04833, 0.5685, 0.06601, 0.5388, 0.06405, 0.6263, 0.05445, 0.6551, 0.05669, 0.6553, 0.07435, 0.6263, 0.07211, 0.4777, 0.04601, 0.5064, 0.04669, 0.5068, 0.06265, 0.4787, 0.06097, 0.5976, 0.05102, 0.6263, 0.05445, 0.6263, 0.07211, 0.5974, 0.06886, 0.8238, 0.08893, 0.8254, 0.0832, 0.8593, 0.09093, 0.8585, 0.09667, 0.5713, 0.1177, 0.5703, 0.1106, 0.6006, 0.1108, 0.6021, 0.1178, 0.7467, 0.1104, 0.7436, 0.1054, 0.7692, 0.1061, 0.7713, 0.1113, 0.1382, 0.07514, 0.108, 0.065, 0.1151, 0.04874, 0.1416, 0.05682, 0.3596, 0.0467, 0.3592, 0.06265, 0.3272, 0.06406, 0.3272, 0.04707, 0.297, 0.04833, 0.2975, 0.06601, 0.2686, 0.06887, 0.2683, 0.05103, 0.2109, 0.0567, 0.2107, 0.07436, 0.1782, 0.07687, 0.1798, 0.05884, 0.3272, 0.04707, 0.3272, 0.06406, 0.2975, 0.06601, 0.297, 0.04833, 0.2397, 0.05446, 0.2397, 0.07212, 0.2107, 0.07436, 0.2109, 0.0567, 0.3883, 0.04601, 0.3873, 0.06097, 0.3592, 0.06265, 0.3596, 0.0467, 0.2683, 0.05103, 0.2686, 0.06887, 0.2397, 0.07212, 0.2397, 0.05446, 0.7085, 0.05912, 0.7244, 0.05681, 0.7278, 0.07513, 0.7116, 0.07753, 0.433, 0.04801, 0.433, 0.063, 0.3873, 0.06097, 0.3883, 0.04601, 0.6305, 0.1163, 0.6285, 0.1098, 0.6551, 0.1088, 0.6578, 0.1149, 0.6859, 0.08255, 0.6835, 0.08866, 0.6559, 0.09026, 0.6579, 0.08385, 0.5438, 0.1088, 0.5445, 0.09698, 0.5707, 0.09622, 0.5701, 0.1081, 0.5701, 0.1081, 0.5707, 0.09622, 0.6005, 0.0946, 0.6003, 0.1084, 0.7149, 0.08134, 0.7124, 0.08721, 0.6835, 0.08866, 0.6859, 0.08255, 0.5718, 0.0867, 0.571, 0.09382, 0.5447, 0.09447, 0.545, 0.08706, 0.9567, 0.1148, 0.9933, 0.1178, 0.992, 0.127, 0.9572, 0.1304, 0.8209, 0.1069, 0.8234, 0.09103, 0.8581, 0.09887, 0.8546, 0.1139, 0.8892, 0.1068, 0.921, 0.1129, 0.9192, 0.127, 0.8861, 0.1211, 0.7889, 0.08391, 0.7913, 0.07809, 0.8254, 0.0832, 0.8238, 0.08893, 0.7148, 0.1123, 0.7116, 0.1068, 0.7436, 0.1054, 0.7467, 0.1104, 0.7876, 0.1047, 0.7883, 0.08596, 0.8234, 0.09103, 0.8209, 0.1069, 0.8539, 0.116, 0.8853, 0.123, 0.8826, 0.1283, 0.8519, 0.1215, 0.1418, 0.09065, 0.1426, 0.09642, 0.1116, 0.1041, 0.1117, 0.09812, 0.4586, 0.1187, 0.4313, 0.1177, 0.4323, 0.1106, 0.4589, 0.1113, 0.372, 0.1163, 0.3445, 0.1149, 0.3473, 0.1087, 0.3739, 0.1097, 0.2872, 0.1122, 0.2551, 0.1103, 0.2583, 0.1053, 0.2904, 0.1067, 0.4313, 0.1177, 0.4004, 0.1178, 0.4019, 0.1108, 0.4323, 0.1106, 0.3163, 0.1134, 0.2872, 0.1122, 0.2904, 0.1067, 0.3195, 0.1076, 0.5013, 0.1077, 0.4589, 0.1087, 0.4581, 0.09694, 0.5013, 0.09628, 0.3445, 0.1149, 0.3163, 0.1134, 0.3195, 0.1076, 0.3473, 0.1087, 0.5013, 0.1178, 0.4586, 0.1187, 0.4589, 0.1113, 0.5013, 0.1103, 0.8853, 0.123, 0.9186, 0.1289, 0.9165, 0.1347, 0.8826, 0.1283, 0.6819, 0.1053, 0.6827, 0.0908, 0.7115, 0.08929, 0.7108, 0.1044, 0.82, 0.1153, 0.8206, 0.1093, 0.8539, 0.116, 0.8519, 0.1215, 0.6303, 0.08482, 0.6288, 0.09153, 0.6009, 0.09215, 0.6021, 0.08513, 0.4005, 0.08502, 0.4308, 0.08662, 0.4316, 0.09376, 0.4016, 0.09206, 0.2551, 0.1103, 0.2304, 0.1112, 0.2325, 0.1059, 0.2583, 0.1053, 0.8307, 0.005582, 0.8651, 0.0001105, 0.8658, 0.01511, 0.8353, 0.0205, 0.4004, 0.1178, 0.372, 0.1163, 0.3739, 0.1097, 0.4019, 0.1108, 0.07962, 0.1127, 0.08144, 0.127, 0.04297, 0.1304, 0.04356, 0.1146, 0.8892, 0.09838, 0.9203, 0.104, 0.9209, 0.1102, 0.8893, 0.1043, 0.4589, 0.1087, 0.4325, 0.1081, 0.4319, 0.09617, 0.4581, 0.09694, 0.9186, 0.1289, 0.9567, 0.1323, 0.9546, 0.1375, 0.9165, 0.1347, 0.7892, 0.1135, 0.7713, 0.1113, 0.7692, 0.1061, 0.788, 0.1072, 0.1472, 0.1159, 0.1493, 0.1214, 0.1183, 0.1283, 0.1156, 0.1229, 0.6003, 0.1084, 0.6005, 0.0946, 0.6284, 0.09389, 0.628, 0.1075, 0.254, 0.07996, 0.2871, 0.08111, 0.2897, 0.08701, 0.2565, 0.08551, 0.5441, 0.1187, 0.5438, 0.1114, 0.5703, 0.1106, 0.5713, 0.1177, 0.3163, 0.08235, 0.3445, 0.08368, 0.3465, 0.09012, 0.3187, 0.08849, 0.3722, 0.08468, 0.4005, 0.08502, 0.4016, 0.09206, 0.3736, 0.09142, 0.7892, 0.1135, 0.788, 0.1072, 0.8206, 0.1093, 0.82, 0.1153, 0.7579, 0.06499, 0.7509, 0.04873, 0.7768, 0.0343, 0.7857, 0.04857, 0.6021, 0.1178, 0.6006, 0.1108, 0.6285, 0.1098, 0.6305, 0.1163, 0.2913, 0.1043, 0.259, 0.1029, 0.2575, 0.08749, 0.2905, 0.0891, 0.4325, 0.1081, 0.4023, 0.1084, 0.402, 0.09452, 0.4319, 0.09617, 0.7108, 0.1044, 0.7115, 0.08929, 0.7444, 0.08771, 0.7428, 0.1031, 0.3479, 0.1064, 0.3203, 0.1052, 0.3195, 0.09064, 0.3472, 0.09238, 0.3744, 0.1074, 0.3479, 0.1064, 0.3472, 0.09238, 0.3741, 0.09378, 0.1775, 0.08866, 0.1426, 0.09642, 0.1418, 0.09065, 0.1759, 0.08289, 0.4023, 0.1084, 0.3744, 0.1074, 0.3741, 0.09378, 0.402, 0.09452, 0.2285, 0.07804, 0.254, 0.07996, 0.2565, 0.08551, 0.2306, 0.08337, 0.8593, 0.09093, 0.8892, 0.09838, 0.8893, 0.1043, 0.8585, 0.09667, 0.5013, 0.1178, 0.5013, 0.1103, 0.5438, 0.1114, 0.5441, 0.1187, 0.6021, 0.08513, 0.6009, 0.09215, 0.571, 0.09382, 0.5718, 0.0867, 0.7732, 0.07834, 0.7913, 0.07809, 0.7889, 0.08391, 0.7711, 0.08364, 0.8581, 0.09887, 0.8892, 0.1068, 0.8861, 0.1211, 0.8546, 0.1139, 0.628, 0.1075, 0.6284, 0.09389, 0.6552, 0.09251, 0.6544, 0.1065, 0.1804, 0.1068, 0.1465, 0.1137, 0.143, 0.09864, 0.178, 0.09077, 0.6578, 0.1149, 0.6551, 0.1088, 0.6827, 0.1076, 0.6859, 0.1135, 0.3445, 0.08368, 0.3722, 0.08468, 0.3736, 0.09142, 0.3465, 0.09012, 0.4308, 0.08662, 0.4577, 0.08702, 0.4579, 0.09444, 0.4316, 0.09376, 0.4577, 0.08702, 0.5013, 0.08638, 0.5013, 0.09377, 0.4579, 0.09444, 0.545, 0.08706, 0.5447, 0.09447, 0.5013, 0.09377, 0.5013, 0.08638, 0.6579, 0.08385, 0.6559, 0.09026, 0.6288, 0.09153, 0.6303, 0.08482, 0.7479, 0.08023, 0.7453, 0.08575, 0.7124, 0.08721, 0.7149, 0.08134, 0.6544, 0.1065, 0.6552, 0.09251, 0.6827, 0.0908, 0.6819, 0.1053, 0.9203, 0.104, 0.9542, 0.1068, 0.956, 0.1121, 0.9209, 0.1102, 0.8012, 0.01858, 0.8307, 0.005582, 0.8353, 0.0205, 0.8092, 0.0327, 0.6862, 0.05883, 0.7085, 0.05912, 0.7116, 0.07753, 0.6877, 0.07686, 0.9567, 0.1323, 0.9934, 0.1282, 0.9986, 0.1317, 0.9546, 0.1375, 0.2212, 0.7768, 0.3841, 0.7413, 0.4028, 0.7483, 0.2111, 0.7907, 0.3462, 0.7336, 0.2503, 0.7537, 0.2666, 0.7448, 0.3253, 0.7325, 0.7918, 0.7768, 0.8018, 0.7907, 0.6101, 0.7483, 0.6288, 0.7413, 0.6859, 0.1135, 0.6827, 0.1076, 0.7116, 0.1068, 0.7148, 0.1123, 0.9542, 0.1068, 0.9999, 0.1118, 0.9957, 0.1159, 0.956, 0.1121, 0.7876, 0.1047, 0.7688, 0.1035, 0.7704, 0.08559, 0.7883, 0.08596, 0.7768, 0.0343, 0.8012, 0.01858, 0.8092, 0.0327, 0.7857, 0.04857, 0.04356, 0.1146, 0.04297, 0.1304, 0.008088, 0.1269, 0.006729, 0.1177, 0.1117, 0.1066, 0.1148, 0.121, 0.08144, 0.127, 0.07962, 0.1127, 0.143, 0.09864, 0.1465, 0.1137, 0.1148, 0.121, 0.1117, 0.1066, 0.2127, 0.08363, 0.1775, 0.08866, 0.1759, 0.08289, 0.2103, 0.07777, 0.3203, 0.1052, 0.2913, 0.1043, 0.2905, 0.0891, 0.3195, 0.09064, 0.1814, 0.1153, 0.1493, 0.1214, 0.1472, 0.1159, 0.1807, 0.1091, 0.1117, 0.09812, 0.1116, 0.1041, 0.07969, 0.11, 0.08035, 0.1038, 0.214, 0.1045, 0.1804, 0.1068, 0.178, 0.09077, 0.2133, 0.08569, 0.2124, 0.1134, 0.2136, 0.1071, 0.2325, 0.1059, 0.2304, 0.1112, 0.1156, 0.1229, 0.1183, 0.1283, 0.0841, 0.1347, 0.08204, 0.1289, 0.2124, 0.1134, 0.1814, 0.1153, 0.1807, 0.1091, 0.2136, 0.1071, 0.2871, 0.08111, 0.3163, 0.08235, 0.3187, 0.08849, 0.2897, 0.08701, 0.06471, 0.01859, 0.0568, 0.03272, 0.03063, 0.02052, 0.03522, 0.005598, 0.08916, 0.03431, 0.08031, 0.04859, 0.0568, 0.03272, 0.06471, 0.01859, 0.108, 0.065, 0.08031, 0.04859, 0.08916, 0.03431, 0.1151, 0.04874, 0.259, 0.1029, 0.2329, 0.1034, 0.2313, 0.08534, 0.2575, 0.08749, 0.1575, 0.05914, 0.1544, 0.07754, 0.1382, 0.07514, 0.1416, 0.05682, 0.2285, 0.07804, 0.2306, 0.08337, 0.2127, 0.08363, 0.2103, 0.07777, 0.214, 0.1045, 0.2133, 0.08569, 0.2313, 0.08534, 0.2329, 0.1034, 0.001425, 0.1316, 0.0001105, 0.1115, 0.004345, 0.1157, 0.006643, 0.1281, 0.1798, 0.05884, 0.1782, 0.07687, 0.1544, 0.07754, 0.1575, 0.05914, 0.9986, 0.1317, 0.9934, 0.1282, 0.9957, 0.1159, 0.9999, 0.1118, 0.433, 0.04801, 0.4777, 0.04601, 0.4787, 0.06097, 0.433, 0.063, 0.921, 0.1129, 0.9567, 0.1148, 0.9572, 0.1304, 0.9192, 0.127, 0.5013, 0.1077, 0.5013, 0.09628, 0.5445, 0.09698, 0.5438, 0.1088, 0.7732, 0.07834, 0.7711, 0.08364, 0.7453, 0.08575, 0.7479, 0.08023, 0.6006, 0.1108, 0.5703, 0.1106, 0.5701, 0.1081, 0.6003, 0.1084, 0.6827, 0.0908, 0.6552, 0.09251, 0.6559, 0.09026, 0.6835, 0.08866, 0.6285, 0.1098, 0.6006, 0.1108, 0.6003, 0.1084, 0.628, 0.1075, 0.5703, 0.1106, 0.5438, 0.1114, 0.5438, 0.1088, 0.5701, 0.1081, 0.6284, 0.09389, 0.6005, 0.0946, 0.6009, 0.09215, 0.6288, 0.09153, 0.5707, 0.09622, 0.5445, 0.09698, 0.5447, 0.09447, 0.571, 0.09382, 0.6827, 0.1076, 0.6551, 0.1088, 0.6544, 0.1065, 0.6819, 0.1053, 0.7115, 0.08929, 0.6827, 0.0908, 0.6835, 0.08866, 0.7124, 0.08721, 0.6551, 0.1088, 0.6285, 0.1098, 0.628, 0.1075, 0.6544, 0.1065, 0.8238, 0.08893, 0.8585, 0.09667, 0.8581, 0.09887, 0.8234, 0.09103, 0.8861, 0.1211, 0.9192, 0.127, 0.9186, 0.1289, 0.8853, 0.123, 0.6005, 0.0946, 0.5707, 0.09622, 0.571, 0.09382, 0.6009, 0.09215, 0.8209, 0.1069, 0.8546, 0.1139, 0.8539, 0.116, 0.8206, 0.1093, 0.9567, 0.1323, 0.9186, 0.1289, 0.9192, 0.127, 0.9572, 0.1304, 0.6552, 0.09251, 0.6284, 0.09389, 0.6288, 0.09153, 0.6559, 0.09026, 0.8893, 0.1043, 0.9209, 0.1102, 0.921, 0.1129, 0.8892, 0.1068, 0.3203, 0.1052, 0.3479, 0.1064, 0.3473, 0.1087, 0.3195, 0.1076, 0.4316, 0.09376, 0.4579, 0.09444, 0.4581, 0.09694, 0.4319, 0.09617, 0.3736, 0.09142, 0.4016, 0.09206, 0.402, 0.09452, 0.3741, 0.09378, 0.4325, 0.1081, 0.4589, 0.1087, 0.4589, 0.1113, 0.4323, 0.1106, 0.2897, 0.08701, 0.3187, 0.08849, 0.3195, 0.09064, 0.2905, 0.0891, 0.4023, 0.1084, 0.4325, 0.1081, 0.4323, 0.1106, 0.4019, 0.1108, 0.3187, 0.08849, 0.3465, 0.09012, 0.3472, 0.09238, 0.3195, 0.09064, 0.3744, 0.1074, 0.4023, 0.1084, 0.4019, 0.1108, 0.3739, 0.1097, 0.259, 0.1029, 0.2913, 0.1043, 0.2904, 0.1067, 0.2583, 0.1053, 0.3465, 0.09012, 0.3736, 0.09142, 0.3741, 0.09378, 0.3472, 0.09238, 0.2913, 0.1043, 0.3203, 0.1052, 0.3195, 0.1076, 0.2904, 0.1067, 0.4016, 0.09206, 0.4316, 0.09376, 0.4319, 0.09617, 0.402, 0.09452, 0.3479, 0.1064, 0.3744, 0.1074, 0.3739, 0.1097, 0.3473, 0.1087, 0.2565, 0.08551, 0.2897, 0.08701, 0.2905, 0.0891, 0.2575, 0.08749, 0.4579, 0.09444, 0.5013, 0.09377, 0.5013, 0.09628, 0.4581, 0.09694, 0.4589, 0.1087, 0.5013, 0.1077, 0.5013, 0.1103, 0.4589, 0.1113, 0.8546, 0.1139, 0.8861, 0.1211, 0.8853, 0.123, 0.8539, 0.116, 0.7116, 0.1068, 0.6827, 0.1076, 0.6819, 0.1053, 0.7108, 0.1044, 0.7436, 0.1054, 0.7116, 0.1068, 0.7108, 0.1044, 0.7428, 0.1031, 0.7444, 0.08771, 0.7115, 0.08929, 0.7124, 0.08721, 0.7453, 0.08575, 0.9567, 0.1148, 0.921, 0.1129, 0.9209, 0.1102, 0.956, 0.1121, 0.8585, 0.09667, 0.8893, 0.1043, 0.8892, 0.1068, 0.8581, 0.09887, 0.7883, 0.08596, 0.7704, 0.08559, 0.7711, 0.08364, 0.7889, 0.08391, 0.7692, 0.1061, 0.7436, 0.1054, 0.7428, 0.1031, 0.7688, 0.1035, 0.7889, 0.08391, 0.8238, 0.08893, 0.8234, 0.09103, 0.7883, 0.08596, 0.992, 0.127, 0.9933, 0.1178, 0.9957, 0.1159, 0.9934, 0.1282, 0.7453, 0.08575, 0.7711, 0.08364, 0.7704, 0.08559, 0.7444, 0.08771, 0.7688, 0.1035, 0.7876, 0.1047, 0.788, 0.1072, 0.7692, 0.1061, 0.8206, 0.1093, 0.788, 0.1072, 0.7876, 0.1047, 0.8209, 0.1069, 0.04297, 0.1304, 0.08144, 0.127, 0.08204, 0.1289, 0.04356, 0.1322, 0.0442, 0.1119, 0.07969, 0.11, 0.07962, 0.1127, 0.04356, 0.1146, 0.178, 0.09077, 0.143, 0.09864, 0.1426, 0.09642, 0.1775, 0.08866, 0.143, 0.09864, 0.1117, 0.1066, 0.1116, 0.1041, 0.1426, 0.09642, 0.1117, 0.1066, 0.07962, 0.1127, 0.07969, 0.11, 0.1116, 0.1041, 0.1807, 0.1091, 0.1472, 0.1159, 0.1465, 0.1137, 0.1804, 0.1068, 0.1472, 0.1159, 0.1156, 0.1229, 0.1148, 0.121, 0.1465, 0.1137, 0.1156, 0.1229, 0.08204, 0.1289, 0.08144, 0.127, 0.1148, 0.121, 0.2325, 0.1059, 0.2136, 0.1071, 0.214, 0.1045, 0.2329, 0.1034, 0.2127, 0.08363, 0.2306, 0.08337, 0.2313, 0.08534, 0.2133, 0.08569, 0.2329, 0.1034, 0.259, 0.1029, 0.2583, 0.1053, 0.2325, 0.1059, 0.1804, 0.1068, 0.214, 0.1045, 0.2136, 0.1071, 0.1807, 0.1091, 0.2575, 0.08749, 0.2313, 0.08534, 0.2306, 0.08337, 0.2565, 0.08551, 0.2133, 0.08569, 0.178, 0.09077, 0.1775, 0.08866, 0.2127, 0.08363, 0.006643, 0.1281, 0.004345, 0.1157, 0.006729, 0.1177, 0.008088, 0.1269, 0.04356, 0.1146, 0.006729, 0.1177, 0.004345, 0.1157, 0.0442, 0.1119, 0.008088, 0.1269, 0.04297, 0.1304, 0.04356, 0.1322, 0.006643, 0.1281, 0.956, 0.1121, 0.9957, 0.1159, 0.9933, 0.1178, 0.9567, 0.1148, 0.9934, 0.1282, 0.9567, 0.1323, 0.9572, 0.1304, 0.992, 0.127, 0.5445, 0.09698, 0.5013, 0.09628, 0.5013, 0.09377, 0.5447, 0.09447, 0.5438, 0.1114, 0.5013, 0.1103, 0.5013, 0.1077, 0.5438, 0.1088, 0.7428, 0.1031, 0.7444, 0.08771, 0.7704, 0.08559, 0.7688, 0.1035, 0.4989, 0.8241, 0.4283, 0.9797, 0.3544, 0.9809, 0.4898, 0.822, 0.4898, 0.822, 0.3544, 0.9809, 0.2918, 0.9796, 0.4809, 0.8181, 0.254, 0.9725, 0.4732, 0.8125, 0.4809, 0.8181, 0.2918, 0.9796, 0.2331, 0.9624, 0.4663, 0.8059, 0.4732, 0.8125, 0.254, 0.9725, 0.4663, 0.8059, 0.2331, 0.9624, 0.2194, 0.9467, 0.4608, 0.7985, 0.4608, 0.7985, 0.2194, 0.9467, 0.2107, 0.923, 0.4552, 0.7909, 0.4552, 0.7909, 0.2107, 0.923, 0.2059, 0.8933, 0.4489, 0.783, 0.204, 0.862, 0.4407, 0.7735, 0.4489, 0.783, 0.2059, 0.8933, 0.2028, 0.8341, 0.4306, 0.7644, 0.4407, 0.7735, 0.204, 0.862, 0.4306, 0.7644, 0.2028, 0.8341, 0.205, 0.8105, 0.4184, 0.7566, 0.4184, 0.7566, 0.205, 0.8105, 0.2111, 0.7907, 0.4028, 0.7483, 0.3841, 0.7413, 0.2212, 0.7768, 0.2342, 0.7645, 0.3649, 0.7363, 0.2503, 0.7537, 0.3462, 0.7336, 0.3649, 0.7363, 0.2342, 0.7645, 0.3042, 0.7338, 0.3253, 0.7325, 0.2666, 0.7448, 0.2849, 0.738, 0.514, 0.8241, 0.5231, 0.822, 0.6585, 0.9809, 0.5846, 0.9797, 0.5231, 0.822, 0.532, 0.8181, 0.7211, 0.9796, 0.6585, 0.9809, 0.7589, 0.9725, 0.7211, 0.9796, 0.532, 0.8181, 0.5397, 0.8125, 0.7799, 0.9624, 0.7589, 0.9725, 0.5397, 0.8125, 0.5466, 0.8059, 0.5466, 0.8059, 0.5522, 0.7985, 0.7935, 0.9467, 0.7799, 0.9624, 0.5522, 0.7985, 0.5577, 0.7909, 0.8023, 0.923, 0.7935, 0.9467, 0.5577, 0.7909, 0.564, 0.783, 0.807, 0.8933, 0.8023, 0.923, 0.8089, 0.862, 0.807, 0.8933, 0.564, 0.783, 0.5722, 0.7735, 0.8101, 0.8341, 0.8089, 0.862, 0.5722, 0.7735, 0.5823, 0.7644, 0.5823, 0.7644, 0.5945, 0.7566, 0.8079, 0.8105, 0.8101, 0.8341, 0.5945, 0.7566, 0.6101, 0.7483, 0.8018, 0.7907, 0.8079, 0.8105, 0.6288, 0.7413, 0.648, 0.7363, 0.7787, 0.7645, 0.7918, 0.7768, 0.7626, 0.7537, 0.7787, 0.7645, 0.648, 0.7363, 0.6668, 0.7336, 0.6668, 0.7336, 0.6876, 0.7325, 0.7463, 0.7448, 0.7626, 0.7537, 0.7088, 0.7338, 0.728, 0.738, 0.7463, 0.7448, 0.6876, 0.7325, 0.04356, 0.1322, 0.04558, 0.1375, 0.001425, 0.1316, 0.006643, 0.1281, 0.04607, 0.1067, 0.0442, 0.1119, 0.004345, 0.1157, 0.0001105, 0.1115, 0.03522, 0.005598, 0.03063, 0.02052, 0.0001105, 0.01511, 0.0007355, 0.0001105, 0.08204, 0.1289, 0.0841, 0.1347, 0.04558, 0.1375, 0.04356, 0.1322, 0.08035, 0.1038, 0.07969, 0.11, 0.0442, 0.1119, 0.04607, 0.1067, 0.4989, 0.8241, 0.5059, 0.8248, 0.5065, 0.9787, 0.4283, 0.9797, 0.514, 0.8241, 0.5846, 0.9797, 0.5065, 0.9787, 0.5059, 0.8248, 0.46, 0.3928, 0.4675, 0.3968, 0.4513, 0.4597, 0.4418, 0.4577, 0.6536, 0.6443, 0.6517, 0.5648, 0.7147, 0.5653, 0.7201, 0.6633, 0.9083, 0.1943, 0.9004, 0.45, 0.8742, 0.4476, 0.8809, 0.2104, 0.1986, 0.7468, 0.1701, 0.7879, 0.1936, 0.5647, 0.2153, 0.5673, 0.2662, 0.3165, 0.2857, 0.3282, 0.2791, 0.4421, 0.2598, 0.4405, 0.671, 0.3561, 0.6833, 0.452, 0.6638, 0.4525, 0.6456, 0.3606, 0.2098, 0.2655, 0.229, 0.2849, 0.2232, 0.4377, 0.2045, 0.436, 0.6067, 0.3726, 0.6284, 0.4537, 0.6152, 0.4544, 0.5942, 0.3788, 0.272, 0.6678, 0.2285, 0.7033, 0.2381, 0.5678, 0.2761, 0.5678, 0.4748, 0.4006, 0.4824, 0.4041, 0.4714, 0.4632, 0.4609, 0.4619, 0.7414, 0.3344, 0.7446, 0.449, 0.7234, 0.4503, 0.7198, 0.3441, 0.7812, 0.3087, 0.7829, 0.447, 0.7639, 0.4479, 0.7615, 0.3232, 0.5654, 0.3943, 0.5816, 0.4592, 0.5722, 0.461, 0.5579, 0.3981, 0.696, 0.3506, 0.7023, 0.4513, 0.6833, 0.452, 0.671, 0.3561, 0.3552, 0.3517, 0.3805, 0.3568, 0.3596, 0.4483, 0.3401, 0.4471, 0.7615, 0.3232, 0.7639, 0.4479, 0.7446, 0.449, 0.7414, 0.3344, 0.7999, 0.2924, 0.8008, 0.4464, 0.7829, 0.447, 0.7812, 0.3087, 0.3389, 0.647, 0.272, 0.6678, 0.2761, 0.5678, 0.3395, 0.5669, 0.5833, 0.3846, 0.6029, 0.4558, 0.5914, 0.4576, 0.5733, 0.3901, 0.4423, 0.3826, 0.4522, 0.3883, 0.432, 0.4558, 0.4204, 0.4536, 0.5428, 0.4049, 0.5523, 0.464, 0.5417, 0.4648, 0.535, 0.408, 0.4315, 0.3764, 0.4423, 0.3826, 0.4204, 0.4536, 0.4082, 0.4517, 0.535, 0.408, 0.5417, 0.4648, 0.5308, 0.4651, 0.5269, 0.4104, 0.8575, 0.2307, 0.8532, 0.4454, 0.8367, 0.4451, 0.8386, 0.2519, 0.7923, 0.7382, 0.7742, 0.5646, 0.795, 0.5624, 0.8203, 0.7774, 0.7201, 0.6633, 0.7147, 0.5653, 0.7521, 0.5651, 0.763, 0.6969, 0.5505, 0.4017, 0.5627, 0.4629, 0.5523, 0.464, 0.5428, 0.4049, 0.1249, 0.1847, 0.1515, 0.2014, 0.1503, 0.4364, 0.1244, 0.4379, 0.5942, 0.3788, 0.6152, 0.4544, 0.6029, 0.4558, 0.5833, 0.3846, 0.247, 0.3016, 0.2662, 0.3165, 0.2598, 0.4405, 0.241, 0.439, 0.3305, 0.3455, 0.3552, 0.3517, 0.3401, 0.4471, 0.3211, 0.4459, 0.8199, 0.2735, 0.8196, 0.4453, 0.8008, 0.4464, 0.7999, 0.2924, 0.229, 0.2849, 0.247, 0.3016, 0.241, 0.439, 0.2232, 0.4377, 0.763, 0.6969, 0.7521, 0.5651, 0.7742, 0.5646, 0.7923, 0.7382, 0.4902, 0.4074, 0.4983, 0.41, 0.4931, 0.4648, 0.4821, 0.4643, 0.7198, 0.3441, 0.7234, 0.4503, 0.7023, 0.4513, 0.696, 0.3506, 0.174, 0.2221, 0.192, 0.2437, 0.1875, 0.4353, 0.1712, 0.435, 0.05747, 0.171, 0.09339, 0.1717, 0.09258, 0.439, 0.05707, 0.439, 0.5733, 0.3901, 0.5914, 0.4576, 0.5816, 0.4592, 0.5654, 0.3943, 0.6234, 0.3661, 0.6447, 0.4529, 0.6284, 0.4537, 0.6067, 0.3726, 0.5579, 0.3981, 0.5722, 0.461, 0.5627, 0.4629, 0.5505, 0.4017, 0.8203, 0.7774, 0.795, 0.5624, 0.8217, 0.5568, 0.8524, 0.8036, 0.02306, 0.187, 0.05747, 0.171, 0.05707, 0.439, 0.02306, 0.4397, 0.4961, 0.6309, 0.4956, 0.5654, 0.5762, 0.565, 0.5767, 0.6335, 0.4191, 0.3699, 0.4315, 0.3764, 0.4082, 0.4517, 0.395, 0.4506, 0.2857, 0.3282, 0.307, 0.3384, 0.3001, 0.4442, 0.2791, 0.4421, 0.8809, 0.2104, 0.8742, 0.4476, 0.8532, 0.4454, 0.8575, 0.2307, 0.6456, 0.3606, 0.6638, 0.4525, 0.6447, 0.4529, 0.6234, 0.3661, 0.5269, 0.4104, 0.5308, 0.4651, 0.5204, 0.4651, 0.5191, 0.4117, 0.4824, 0.4041, 0.4902, 0.4074, 0.4821, 0.4643, 0.4714, 0.4632, 0.8386, 0.2519, 0.8367, 0.4451, 0.8196, 0.4453, 0.8199, 0.2735, 0.5767, 0.6335, 0.5762, 0.565, 0.6517, 0.5648, 0.6536, 0.6443, 0.4983, 0.41, 0.5061, 0.4115, 0.5036, 0.465, 0.4931, 0.4648, 0.1244, 0.4379, 0.115, 0.4502, 0.0863, 0.4506, 0.09258, 0.439, 0.307, 0.3384, 0.3305, 0.3455, 0.3211, 0.4459, 0.3001, 0.4442, 0.1701, 0.7879, 0.1383, 0.8149, 0.1649, 0.5579, 0.1936, 0.5647, 0.4026, 0.3629, 0.4191, 0.3699, 0.395, 0.4506, 0.3787, 0.4493, 0.4156, 0.6347, 0.3389, 0.647, 0.3395, 0.5669, 0.415, 0.5662, 0.1515, 0.2014, 0.174, 0.2221, 0.1712, 0.435, 0.1503, 0.4364, 0.05707, 0.439, 0.05472, 0.4505, 0.02455, 0.4514, 0.02306, 0.4397, 0.09339, 0.1717, 0.1249, 0.1847, 0.1244, 0.4379, 0.09258, 0.439, 0.7829, 0.447, 0.8008, 0.4464, 0.8006, 0.4646, 0.7809, 0.4644, 0.8549, 0.5502, 0.8217, 0.5568, 0.8196, 0.5453, 0.8496, 0.5393, 0.7521, 0.5651, 0.7147, 0.5653, 0.708, 0.5536, 0.7465, 0.5528, 0.7147, 0.5653, 0.6517, 0.5648, 0.6462, 0.5535, 0.708, 0.5536, 0.4714, 0.4632, 0.4828, 0.4811, 0.4746, 0.4791, 0.4609, 0.4619, 0.1649, 0.5579, 0.1685, 0.5458, 0.1958, 0.551, 0.1936, 0.5647, 0.09258, 0.439, 0.0863, 0.4506, 0.05472, 0.4505, 0.05707, 0.439, 0.1503, 0.4364, 0.1403, 0.4506, 0.115, 0.4502, 0.1244, 0.4379, 0.192, 0.2437, 0.2098, 0.2655, 0.2045, 0.436, 0.1875, 0.4353, 0.3805, 0.3568, 0.4026, 0.3629, 0.3787, 0.4493, 0.3596, 0.4483, 0.4675, 0.3968, 0.4748, 0.4006, 0.4609, 0.4619, 0.4513, 0.4597, 0.4522, 0.3883, 0.46, 0.3928, 0.4418, 0.4577, 0.432, 0.4558, 0.5627, 0.4629, 0.5722, 0.461, 0.557, 0.4774, 0.5488, 0.4796, 0.7234, 0.4503, 0.7446, 0.449, 0.7394, 0.4643, 0.7172, 0.4646, 0.7446, 0.449, 0.7639, 0.4479, 0.7602, 0.4643, 0.7394, 0.4643, 0.7639, 0.4479, 0.7829, 0.447, 0.7809, 0.4644, 0.7602, 0.4643, 0.2285, 0.7033, 0.1986, 0.7468, 0.2153, 0.5673, 0.2381, 0.5678, 0.4609, 0.4619, 0.4746, 0.4791, 0.4663, 0.4767, 0.4513, 0.4597, 0.4513, 0.4597, 0.4663, 0.4767, 0.4572, 0.4743, 0.4418, 0.4577, 0.4418, 0.4577, 0.4572, 0.4743, 0.4471, 0.472, 0.432, 0.4558, 0.5061, 0.4115, 0.5126, 0.4122, 0.5114, 0.4651, 0.5036, 0.465, 0.4961, 0.6309, 0.4156, 0.6347, 0.415, 0.5662, 0.4956, 0.5654, 0.8524, 0.8036, 0.8217, 0.5568, 0.8549, 0.5502, 0.8879, 0.8149, 0.9764, 0.1826, 0.9693, 0.4538, 0.9328, 0.4524, 0.9405, 0.1822, 0.9405, 0.1822, 0.9328, 0.4524, 0.9004, 0.45, 0.9083, 0.1943, 0.3395, 0.5669, 0.3449, 0.5554, 0.418, 0.5548, 0.415, 0.5662, 0.241, 0.439, 0.2425, 0.4564, 0.2228, 0.4559, 0.2232, 0.4377, 0.1936, 0.5647, 0.1958, 0.551, 0.2189, 0.554, 0.2153, 0.5673, 0.5036, 0.465, 0.5059, 0.4844, 0.4984, 0.4838, 0.4931, 0.4648, 0.2381, 0.5678, 0.2439, 0.5553, 0.2828, 0.556, 0.2761, 0.5678, 0.1712, 0.435, 0.1633, 0.4515, 0.1403, 0.4506, 0.1503, 0.4364, 0.4821, 0.4643, 0.4906, 0.4828, 0.4828, 0.4811, 0.4714, 0.4632, 0.2045, 0.436, 0.2019, 0.4548, 0.1824, 0.4532, 0.1875, 0.4353, 0.8008, 0.4464, 0.8196, 0.4453, 0.8216, 0.4642, 0.8006, 0.4646, 0.8196, 0.4453, 0.8367, 0.4451, 0.8413, 0.4634, 0.8216, 0.4642, 0.8367, 0.4451, 0.8532, 0.4454, 0.8605, 0.4624, 0.8413, 0.4634, 0.8532, 0.4454, 0.8742, 0.4476, 0.8837, 0.4624, 0.8605, 0.4624, 0.8742, 0.4476, 0.9004, 0.45, 0.9095, 0.463, 0.8837, 0.4624, 0.9004, 0.45, 0.9328, 0.4524, 0.9387, 0.4644, 0.9095, 0.463, 0.9328, 0.4524, 0.9693, 0.4538, 0.9709, 0.4658, 0.9387, 0.4644, 0.8217, 0.5568, 0.795, 0.5624, 0.7931, 0.5492, 0.8196, 0.5453, 0.795, 0.5624, 0.7742, 0.5646, 0.7708, 0.5518, 0.7931, 0.5492, 0.7742, 0.5646, 0.7521, 0.5651, 0.7465, 0.5528, 0.7708, 0.5518, 0.6517, 0.5648, 0.5762, 0.565, 0.5731, 0.5538, 0.6462, 0.5535, 0.5762, 0.565, 0.4956, 0.5654, 0.4955, 0.5541, 0.5731, 0.5538, 0.4931, 0.4648, 0.4984, 0.4838, 0.4906, 0.4828, 0.4821, 0.4643, 0.5114, 0.4651, 0.5115, 0.4847, 0.5059, 0.4844, 0.5036, 0.465, 0.2761, 0.5678, 0.2828, 0.556, 0.3449, 0.5554, 0.3395, 0.5669, 0.2153, 0.5673, 0.2189, 0.554, 0.2439, 0.5553, 0.2381, 0.5678, 0.1875, 0.4353, 0.1824, 0.4532, 0.1633, 0.4515, 0.1712, 0.435, 0.2232, 0.4377, 0.2228, 0.4559, 0.2019, 0.4548, 0.2045, 0.436, 0.5204, 0.4651, 0.5308, 0.4651, 0.5253, 0.4839, 0.5179, 0.4844, 0.5308, 0.4651, 0.5417, 0.4648, 0.533, 0.4829, 0.5253, 0.4839, 0.5417, 0.4648, 0.5523, 0.464, 0.5407, 0.4814, 0.533, 0.4829, 0.5523, 0.464, 0.5627, 0.4629, 0.5488, 0.4796, 0.5407, 0.4814, 0.5722, 0.461, 0.5816, 0.4592, 0.566, 0.4752, 0.557, 0.4774, 0.5816, 0.4592, 0.5914, 0.4576, 0.5759, 0.4732, 0.566, 0.4752, 0.5914, 0.4576, 0.6029, 0.4558, 0.5886, 0.4713, 0.5759, 0.4732, 0.6029, 0.4558, 0.6152, 0.4544, 0.6027, 0.47, 0.5886, 0.4713, 0.6152, 0.4544, 0.6284, 0.4537, 0.6175, 0.4693, 0.6027, 0.47, 0.6284, 0.4537, 0.6447, 0.4529, 0.6355, 0.4682, 0.6175, 0.4693, 0.6447, 0.4529, 0.6638, 0.4525, 0.6558, 0.4671, 0.6355, 0.4682, 0.6638, 0.4525, 0.6833, 0.452, 0.6761, 0.466, 0.6558, 0.4671, 0.6833, 0.452, 0.7023, 0.4513, 0.6956, 0.4653, 0.6761, 0.466, 0.7023, 0.4513, 0.7234, 0.4503, 0.7172, 0.4646, 0.6956, 0.4653, 0.432, 0.4558, 0.4471, 0.472, 0.4344, 0.4696, 0.4204, 0.4536, 0.4204, 0.4536, 0.4344, 0.4696, 0.4203, 0.4678, 0.4082, 0.4517, 0.4082, 0.4517, 0.4203, 0.4678, 0.4053, 0.4666, 0.395, 0.4506, 0.395, 0.4506, 0.4053, 0.4666, 0.3874, 0.4649, 0.3787, 0.4493, 0.3787, 0.4493, 0.3874, 0.4649, 0.3671, 0.4632, 0.3596, 0.4483, 0.3596, 0.4483, 0.3671, 0.4632, 0.3469, 0.4614, 0.3401, 0.4471, 0.3401, 0.4471, 0.3469, 0.4614, 0.3274, 0.46, 0.3211, 0.4459, 0.3211, 0.4459, 0.3274, 0.46, 0.3059, 0.4586, 0.3001, 0.4442, 0.3001, 0.4442, 0.3059, 0.4586, 0.2838, 0.4575, 0.2791, 0.4421, 0.2791, 0.4421, 0.2838, 0.4575, 0.2631, 0.4569, 0.2598, 0.4405, 0.2598, 0.4405, 0.2631, 0.4569, 0.2425, 0.4564, 0.241, 0.439, 0.415, 0.5662, 0.418, 0.5548, 0.4955, 0.5541, 0.4956, 0.5654, 0.5191, 0.4117, 0.5204, 0.4651, 0.5114, 0.4651, 0.5126, 0.4122, 0.5114, 0.4651, 0.5204, 0.4651, 0.5179, 0.4844, 0.5115, 0.4847, 0.4746, 0.4791, 0.4828, 0.4811, 0.4797, 0.4986, 0.4708, 0.4971, 0.557, 0.4774, 0.566, 0.4752, 0.5693, 0.4939, 0.5606, 0.4954, 0.4906, 0.4828, 0.4984, 0.4838, 0.4972, 0.5007, 0.4884, 0.4998, 0.418, 0.5548, 0.3449, 0.5554, 0.3448, 0.5361, 0.4178, 0.5353, 0.6956, 0.4653, 0.7172, 0.4646, 0.7175, 0.4851, 0.6962, 0.4856, 0.9387, 0.4644, 0.9709, 0.4658, 0.9702, 0.4862, 0.938, 0.4851, 0.5253, 0.4839, 0.533, 0.4829, 0.5354, 0.4995, 0.5269, 0.5004, 0.2838, 0.4575, 0.3059, 0.4586, 0.3047, 0.4791, 0.2829, 0.4782, 0.4572, 0.4743, 0.4663, 0.4767, 0.4621, 0.4954, 0.453, 0.4935, 0.1824, 0.4532, 0.2019, 0.4548, 0.2005, 0.4764, 0.1805, 0.475, 0.3469, 0.4614, 0.3671, 0.4632, 0.3654, 0.4833, 0.3452, 0.4817, 0.8496, 0.5393, 0.8196, 0.5453, 0.8165, 0.5254, 0.846, 0.5201, 0.6355, 0.4682, 0.6558, 0.4671, 0.6567, 0.4873, 0.6364, 0.4883, 0.4203, 0.4678, 0.4344, 0.4696, 0.4312, 0.4896, 0.4178, 0.4878, 0.4344, 0.4696, 0.4471, 0.472, 0.4433, 0.4916, 0.4312, 0.4896, 0.5886, 0.4713, 0.6027, 0.47, 0.6041, 0.4901, 0.5908, 0.4911, 0.0863, 0.4506, 0.115, 0.4502, 0.1146, 0.4708, 0.08628, 0.4706, 0.2228, 0.4559, 0.2425, 0.4564, 0.2418, 0.4775, 0.2219, 0.4772, 0.6027, 0.47, 0.6175, 0.4693, 0.6186, 0.4893, 0.6041, 0.4901, 0.1958, 0.551, 0.1685, 0.5458, 0.1724, 0.5245, 0.1995, 0.5295, 0.5407, 0.4814, 0.5488, 0.4796, 0.5523, 0.4969, 0.5438, 0.4983, 0.4828, 0.4811, 0.4906, 0.4828, 0.4884, 0.4998, 0.4797, 0.4986, 0.7602, 0.4643, 0.7809, 0.4644, 0.7806, 0.4857, 0.7599, 0.4853, 0.5759, 0.4732, 0.5886, 0.4713, 0.5908, 0.4911, 0.5788, 0.4925, 0.7172, 0.4646, 0.7394, 0.4643, 0.7393, 0.485, 0.7175, 0.4851, 0.4955, 0.5541, 0.418, 0.5548, 0.4178, 0.5353, 0.4954, 0.5345, 0.8837, 0.4624, 0.9095, 0.463, 0.9088, 0.4842, 0.8835, 0.4841, 0.4984, 0.4838, 0.5059, 0.4844, 0.5054, 0.5011, 0.4972, 0.5007, 0.7931, 0.5492, 0.7708, 0.5518, 0.7695, 0.5311, 0.7909, 0.5288, 0.6761, 0.466, 0.6956, 0.4653, 0.6962, 0.4856, 0.6769, 0.4863, 0.3874, 0.4649, 0.4053, 0.4666, 0.4034, 0.4864, 0.3856, 0.4849, 0.4471, 0.472, 0.4572, 0.4743, 0.453, 0.4935, 0.4433, 0.4916, 0.6175, 0.4693, 0.6355, 0.4682, 0.6364, 0.4883, 0.6186, 0.4893, 0.5731, 0.5538, 0.4955, 0.5541, 0.4954, 0.5345, 0.573, 0.5341, 0.8196, 0.5453, 0.7931, 0.5492, 0.7909, 0.5288, 0.8165, 0.5254, 0.5059, 0.4844, 0.5115, 0.4847, 0.5116, 0.5011, 0.5054, 0.5011, 0.8216, 0.4642, 0.8413, 0.4634, 0.8419, 0.4851, 0.822, 0.4858, 0.6558, 0.4671, 0.6761, 0.466, 0.6769, 0.4863, 0.6567, 0.4873, 0.7465, 0.5528, 0.708, 0.5536, 0.7078, 0.5339, 0.7459, 0.5327, 0.115, 0.4502, 0.1403, 0.4506, 0.1393, 0.4718, 0.1146, 0.4708, 0.2189, 0.554, 0.1958, 0.551, 0.1995, 0.5295, 0.2215, 0.5329, 0.4663, 0.4767, 0.4746, 0.4791, 0.4708, 0.4971, 0.4621, 0.4954, 0.5115, 0.4847, 0.5179, 0.4844, 0.5187, 0.501, 0.5116, 0.5011, 0.3059, 0.4586, 0.3274, 0.46, 0.326, 0.4803, 0.3047, 0.4791, 0.3449, 0.5554, 0.2828, 0.556, 0.2832, 0.5365, 0.3448, 0.5361, 0.2019, 0.4548, 0.2228, 0.4559, 0.2219, 0.4772, 0.2005, 0.4764, 0.4053, 0.4666, 0.4203, 0.4678, 0.4178, 0.4878, 0.4034, 0.4864, 0.8413, 0.4634, 0.8605, 0.4624, 0.8607, 0.4845, 0.8419, 0.4851, 0.8605, 0.4624, 0.8837, 0.4624, 0.8835, 0.4841, 0.8607, 0.4845, 0.3274, 0.46, 0.3469, 0.4614, 0.3452, 0.4817, 0.326, 0.4803, 0.5488, 0.4796, 0.557, 0.4774, 0.5606, 0.4954, 0.5523, 0.4969, 0.1633, 0.4515, 0.1824, 0.4532, 0.1805, 0.475, 0.1616, 0.4734, 0.7809, 0.4644, 0.8006, 0.4646, 0.8006, 0.4859, 0.7806, 0.4857, 0.05472, 0.4505, 0.0863, 0.4506, 0.08628, 0.4706, 0.05484, 0.4705, 0.533, 0.4829, 0.5407, 0.4814, 0.5438, 0.4983, 0.5354, 0.4995, 0.2631, 0.4569, 0.2838, 0.4575, 0.2829, 0.4782, 0.2624, 0.4778, 0.2828, 0.556, 0.2439, 0.5553, 0.2451, 0.5351, 0.2832, 0.5365, 0.9095, 0.463, 0.9387, 0.4644, 0.938, 0.4851, 0.9088, 0.4842, 0.7708, 0.5518, 0.7465, 0.5528, 0.7459, 0.5327, 0.7695, 0.5311, 0.5179, 0.4844, 0.5253, 0.4839, 0.5269, 0.5004, 0.5187, 0.501, 0.708, 0.5536, 0.6462, 0.5535, 0.6461, 0.5339, 0.7078, 0.5339, 0.3671, 0.4632, 0.3874, 0.4649, 0.3856, 0.4849, 0.3654, 0.4833, 0.6462, 0.5535, 0.5731, 0.5538, 0.573, 0.5341, 0.6461, 0.5339, 0.7394, 0.4643, 0.7602, 0.4643, 0.7599, 0.4853, 0.7393, 0.485, 0.02455, 0.4514, 0.05472, 0.4505, 0.05484, 0.4705, 0.02495, 0.471, 0.2425, 0.4564, 0.2631, 0.4569, 0.2624, 0.4778, 0.2418, 0.4775, 0.2439, 0.5553, 0.2189, 0.554, 0.2215, 0.5329, 0.2451, 0.5351, 0.8006, 0.4646, 0.8216, 0.4642, 0.822, 0.4858, 0.8006, 0.4859, 0.1403, 0.4506, 0.1633, 0.4515, 0.1616, 0.4734, 0.1393, 0.4718, 0.566, 0.4752, 0.5759, 0.4732, 0.5788, 0.4925, 0.5693, 0.4939, 0.8524, 0.8036, 0.8879, 0.8149, 0.8879, 0.8149, 0.8524, 0.8036, 0.7198, 0.3441, 0.696, 0.3506, 0.696, 0.3506, 0.7198, 0.3441, 0.4315, 0.3764, 0.4191, 0.3699, 0.4191, 0.3699, 0.4315, 0.3764, 0.8199, 0.2735, 0.7999, 0.2924, 0.7999, 0.2924, 0.8199, 0.2735, 0.05747, 0.171, 0.02306, 0.187, 0.02306, 0.187, 0.05747, 0.171, 0.5579, 0.3981, 0.5505, 0.4017, 0.5505, 0.4017, 0.5579, 0.3981, 0.4961, 0.6309, 0.5767, 0.6335, 0.5767, 0.6335, 0.4961, 0.6309, 0.7923, 0.7382, 0.8203, 0.7774, 0.8203, 0.7774, 0.7923, 0.7382, 0.9764, 0.1826, 0.9405, 0.1822, 0.9405, 0.1822, 0.9764, 0.1826, 0.9405, 0.1822, 0.9083, 0.1943, 0.9083, 0.1943, 0.9405, 0.1822, 0.4902, 0.4074, 0.4824, 0.4041, 0.4824, 0.4041, 0.4902, 0.4074, 0.8203, 0.7774, 0.8524, 0.8036, 0.8524, 0.8036, 0.8203, 0.7774, 0.5191, 0.4117, 0.5126, 0.4122, 0.5126, 0.4122, 0.5191, 0.4117, 0.307, 0.3384, 0.2857, 0.3282, 0.2857, 0.3282, 0.307, 0.3384, 0.46, 0.3928, 0.4522, 0.3883, 0.4522, 0.3883, 0.46, 0.3928, 0.5269, 0.4104, 0.5191, 0.4117, 0.5191, 0.4117, 0.5269, 0.4104, 0.4522, 0.3883, 0.4423, 0.3826, 0.4423, 0.3826, 0.4522, 0.3883, 0.5767, 0.6335, 0.6536, 0.6443, 0.6536, 0.6443, 0.5767, 0.6335, 0.2098, 0.2655, 0.192, 0.2437, 0.192, 0.2437, 0.2098, 0.2655, 0.5733, 0.3901, 0.5654, 0.3943, 0.5654, 0.3943, 0.5733, 0.3901, 0.7414, 0.3344, 0.7198, 0.3441, 0.7198, 0.3441, 0.7414, 0.3344, 0.1515, 0.2014, 0.1249, 0.1847, 0.1249, 0.1847, 0.1515, 0.2014, 0.7999, 0.2924, 0.7812, 0.3087, 0.7812, 0.3087, 0.7999, 0.2924, 0.4191, 0.3699, 0.4026, 0.3629, 0.4026, 0.3629, 0.4191, 0.3699, 0.671, 0.3561, 0.6456, 0.3606, 0.6456, 0.3606, 0.671, 0.3561, 0.8809, 0.2104, 0.8575, 0.2307, 0.8575, 0.2307, 0.8809, 0.2104, 0.4983, 0.41, 0.4902, 0.4074, 0.4902, 0.4074, 0.4983, 0.41, 0.3389, 0.647, 0.4156, 0.6347, 0.4156, 0.6347, 0.3389, 0.647, 0.5833, 0.3846, 0.5733, 0.3901, 0.5733, 0.3901, 0.5833, 0.3846, 0.4748, 0.4006, 0.4675, 0.3968, 0.4675, 0.3968, 0.4748, 0.4006, 0.3552, 0.3517, 0.3305, 0.3455, 0.3305, 0.3455, 0.3552, 0.3517, 0.4026, 0.3629, 0.3805, 0.3568, 0.3805, 0.3568, 0.4026, 0.3629, 0.5126, 0.4122, 0.5061, 0.4115, 0.5061, 0.4115, 0.5126, 0.4122, 0.6536, 0.6443, 0.7201, 0.6633, 0.7201, 0.6633, 0.6536, 0.6443, 0.5654, 0.3943, 0.5579, 0.3981, 0.5579, 0.3981, 0.5654, 0.3943, 0.2857, 0.3282, 0.2662, 0.3165, 0.2662, 0.3165, 0.2857, 0.3282, 0.9083, 0.1943, 0.8809, 0.2104, 0.8809, 0.2104, 0.9083, 0.1943, 0.5061, 0.4115, 0.4983, 0.41, 0.4983, 0.41, 0.5061, 0.4115, 0.3305, 0.3455, 0.307, 0.3384, 0.307, 0.3384, 0.3305, 0.3455, 0.7201, 0.6633, 0.763, 0.6969, 0.763, 0.6969, 0.7201, 0.6633, 0.4156, 0.6347, 0.4961, 0.6309, 0.4961, 0.6309, 0.4156, 0.6347, 0.3805, 0.3568, 0.3552, 0.3517, 0.3552, 0.3517, 0.3805, 0.3568, 0.6067, 0.3726, 0.5942, 0.3788, 0.5942, 0.3788, 0.6067, 0.3726, 0.1249, 0.1847, 0.09339, 0.1717, 0.09339, 0.1717, 0.1249, 0.1847, 0.5505, 0.4017, 0.5428, 0.4049, 0.5428, 0.4049, 0.5505, 0.4017, 0.8386, 0.2519, 0.8199, 0.2735, 0.8199, 0.2735, 0.8386, 0.2519, 0.272, 0.6678, 0.3389, 0.647, 0.3389, 0.647, 0.272, 0.6678, 0.6234, 0.3661, 0.6067, 0.3726, 0.6067, 0.3726, 0.6234, 0.3661, 0.174, 0.2221, 0.1515, 0.2014, 0.1515, 0.2014, 0.174, 0.2221, 0.4675, 0.3968, 0.46, 0.3928, 0.46, 0.3928, 0.4675, 0.3968, 0.247, 0.3016, 0.229, 0.2849, 0.229, 0.2849, 0.247, 0.3016, 0.4423, 0.3826, 0.4315, 0.3764, 0.4315, 0.3764, 0.4423, 0.3826, 0.4824, 0.4041, 0.4748, 0.4006, 0.4748, 0.4006, 0.4824, 0.4041, 0.535, 0.408, 0.5269, 0.4104, 0.5269, 0.4104, 0.535, 0.408, 0.763, 0.6969, 0.7923, 0.7382, 0.7923, 0.7382, 0.763, 0.6969, 0.696, 0.3506, 0.671, 0.3561, 0.671, 0.3561, 0.696, 0.3506, 0.1701, 0.7879, 0.1986, 0.7468, 0.1986, 0.7468, 0.1701, 0.7879, 0.09339, 0.1717, 0.05747, 0.171, 0.05747, 0.171, 0.09339, 0.1717, 0.6456, 0.3606, 0.6234, 0.3661, 0.6234, 0.3661, 0.6456, 0.3606, 0.1383, 0.8149, 0.1701, 0.7879, 0.1701, 0.7879, 0.1383, 0.8149, 0.5942, 0.3788, 0.5833, 0.3846, 0.5833, 0.3846, 0.5942, 0.3788, 0.2285, 0.7033, 0.272, 0.6678, 0.272, 0.6678, 0.2285, 0.7033, 0.7615, 0.3232, 0.7414, 0.3344, 0.7414, 0.3344, 0.7615, 0.3232, 0.2662, 0.3165, 0.247, 0.3016, 0.247, 0.3016, 0.2662, 0.3165, 0.5428, 0.4049, 0.535, 0.408, 0.535, 0.408, 0.5428, 0.4049, 0.1986, 0.7468, 0.2285, 0.7033, 0.2285, 0.7033, 0.1986, 0.7468, 0.192, 0.2437, 0.174, 0.2221, 0.174, 0.2221, 0.192, 0.2437, 0.8575, 0.2307, 0.8386, 0.2519, 0.8386, 0.2519, 0.8575, 0.2307, 0.229, 0.2849, 0.2098, 0.2655, 0.2098, 0.2655, 0.229, 0.2849, 0.7812, 0.3087, 0.7615, 0.3232, 0.7615, 0.3232, 0.7812, 0.3087, 0.229, 0.2849, 0.2098, 0.2655, 0.2098, 0.2655, 0.229, 0.2849, 0.8809, 0.2104, 0.8575, 0.2307, 0.8575, 0.2307, 0.8809, 0.2104, 0.671, 0.3561, 0.6456, 0.3606, 0.6456, 0.3606, 0.671, 0.3561, 0.05747, 0.171, 0.02306, 0.187, 0.02306, 0.187, 0.05747, 0.171, 0.4902, 0.4074, 0.4824, 0.4041, 0.4824, 0.4041, 0.4902, 0.4074, 0.7999, 0.2924, 0.7812, 0.3087, 0.7812, 0.3087, 0.7999, 0.2924, 0.4026, 0.3629, 0.3805, 0.3568, 0.3805, 0.3568, 0.4026, 0.3629, 0.9764, 0.1826, 0.9405, 0.1822, 0.9405, 0.1822, 0.9764, 0.1826, 0.7414, 0.3344, 0.7198, 0.3441, 0.7198, 0.3441, 0.7414, 0.3344, 0.272, 0.6678, 0.3389, 0.647, 0.3389, 0.647, 0.272, 0.6678, 0.174, 0.2221, 0.1515, 0.2014, 0.1515, 0.2014, 0.174, 0.2221, 0.5733, 0.3901, 0.5654, 0.3943, 0.5654, 0.3943, 0.5733, 0.3901, 0.5767, 0.6335, 0.6536, 0.6443, 0.6536, 0.6443, 0.5767, 0.6335, 0.2662, 0.3165, 0.247, 0.3016, 0.247, 0.3016, 0.2662, 0.3165, 0.4315, 0.3764, 0.4191, 0.3699, 0.4191, 0.3699, 0.4315, 0.3764, 0.5269, 0.4104, 0.5191, 0.4117, 0.5191, 0.4117, 0.5269, 0.4104, 0.5191, 0.4117, 0.5126, 0.4122, 0.5126, 0.4122, 0.5191, 0.4117, 0.9405, 0.1822, 0.9083, 0.1943, 0.9083, 0.1943, 0.9405, 0.1822, 0.8203, 0.7774, 0.8524, 0.8036, 0.8524, 0.8036, 0.8203, 0.7774, 0.46, 0.3928, 0.4522, 0.3883, 0.4522, 0.3883, 0.46, 0.3928, 0.3305, 0.3455, 0.307, 0.3384, 0.307, 0.3384, 0.3305, 0.3455, 0.7923, 0.7382, 0.8203, 0.7774, 0.8203, 0.7774, 0.7923, 0.7382, 0.4961, 0.6309, 0.5767, 0.6335, 0.5767, 0.6335, 0.4961, 0.6309, 0.2857, 0.3282, 0.2662, 0.3165, 0.2662, 0.3165, 0.2857, 0.3282, 0.2285, 0.7033, 0.272, 0.6678, 0.272, 0.6678, 0.2285, 0.7033, 0.5579, 0.3981, 0.5505, 0.4017, 0.5505, 0.4017, 0.5579, 0.3981, 0.8199, 0.2735, 0.7999, 0.2924, 0.7999, 0.2924, 0.8199, 0.2735, 0.8524, 0.8036, 0.8879, 0.8149, 0.8879, 0.8149, 0.8524, 0.8036, 0.7198, 0.3441, 0.696, 0.3506, 0.696, 0.3506, 0.7198, 0.3441, 0.1383, 0.8149, 0.1701, 0.7879, 0.1701, 0.7879, 0.1383, 0.8149, 0.1249, 0.1847, 0.09339, 0.1717, 0.09339, 0.1717, 0.1249, 0.1847, 0.7812, 0.3087, 0.7615, 0.3232, 0.7615, 0.3232, 0.7812, 0.3087, 0.8575, 0.2307, 0.8386, 0.2519, 0.8386, 0.2519, 0.8575, 0.2307, 0.4748, 0.4006, 0.4675, 0.3968, 0.4675, 0.3968, 0.4748, 0.4006, 0.3389, 0.647, 0.4156, 0.6347, 0.4156, 0.6347, 0.3389, 0.647, 0.5428, 0.4049, 0.535, 0.408, 0.535, 0.408, 0.5428, 0.4049, 0.7615, 0.3232, 0.7414, 0.3344, 0.7414, 0.3344, 0.7615, 0.3232, 0.4156, 0.6347, 0.4961, 0.6309, 0.4961, 0.6309, 0.4156, 0.6347, 0.4423, 0.3826, 0.4315, 0.3764, 0.4315, 0.3764, 0.4423, 0.3826, 0.5942, 0.3788, 0.5833, 0.3846, 0.5833, 0.3846, 0.5942, 0.3788, 0.1986, 0.7468, 0.2285, 0.7033, 0.2285, 0.7033, 0.1986, 0.7468, 0.6456, 0.3606, 0.6234, 0.3661, 0.6234, 0.3661, 0.6456, 0.3606, 0.4191, 0.3699, 0.4026, 0.3629, 0.4026, 0.3629, 0.4191, 0.3699, 0.696, 0.3506, 0.671, 0.3561, 0.671, 0.3561, 0.696, 0.3506, 0.2098, 0.2655, 0.192, 0.2437, 0.192, 0.2437, 0.2098, 0.2655, 0.763, 0.6969, 0.7923, 0.7382, 0.7923, 0.7382, 0.763, 0.6969, 0.5126, 0.4122, 0.5061, 0.4115, 0.5061, 0.4115, 0.5126, 0.4122, 0.3552, 0.3517, 0.3305, 0.3455, 0.3305, 0.3455, 0.3552, 0.3517, 0.535, 0.408, 0.5269, 0.4104, 0.5269, 0.4104, 0.535, 0.408, 0.1701, 0.7879, 0.1986, 0.7468, 0.1986, 0.7468, 0.1701, 0.7879, 0.6234, 0.3661, 0.6067, 0.3726, 0.6067, 0.3726, 0.6234, 0.3661, 0.4522, 0.3883, 0.4423, 0.3826, 0.4423, 0.3826, 0.4522, 0.3883, 0.247, 0.3016, 0.229, 0.2849, 0.229, 0.2849, 0.247, 0.3016, 0.8386, 0.2519, 0.8199, 0.2735, 0.8199, 0.2735, 0.8386, 0.2519, 0.5505, 0.4017, 0.5428, 0.4049, 0.5428, 0.4049, 0.5505, 0.4017, 0.4824, 0.4041, 0.4748, 0.4006, 0.4748, 0.4006, 0.4824, 0.4041, 0.1515, 0.2014, 0.1249, 0.1847, 0.1249, 0.1847, 0.1515, 0.2014, 0.6067, 0.3726, 0.5942, 0.3788, 0.5942, 0.3788, 0.6067, 0.3726, 0.5061, 0.4115, 0.4983, 0.41, 0.4983, 0.41, 0.5061, 0.4115, 0.7201, 0.6633, 0.763, 0.6969, 0.763, 0.6969, 0.7201, 0.6633, 0.192, 0.2437, 0.174, 0.2221, 0.174, 0.2221, 0.192, 0.2437, 0.307, 0.3384, 0.2857, 0.3282, 0.2857, 0.3282, 0.307, 0.3384, 0.9083, 0.1943, 0.8809, 0.2104, 0.8809, 0.2104, 0.9083, 0.1943, 0.5654, 0.3943, 0.5579, 0.3981, 0.5579, 0.3981, 0.5654, 0.3943, 0.3805, 0.3568, 0.3552, 0.3517, 0.3552, 0.3517, 0.3805, 0.3568, 0.4675, 0.3968, 0.46, 0.3928, 0.46, 0.3928, 0.4675, 0.3968, 0.6536, 0.6443, 0.7201, 0.6633, 0.7201, 0.6633, 0.6536, 0.6443, 0.4983, 0.41, 0.4902, 0.4074, 0.4902, 0.4074, 0.4983, 0.41, 0.4961, 0.6309, 0.5061, 0.4115, 0.4983, 0.41, 0.7812, 0.3087, 0.763, 0.6969, 0.7999, 0.2924, 0.8199, 0.2735, 0.7923, 0.7382, 0.8386, 0.2519, 0.8524, 0.8036, 0.8879, 0.8149, 0.9405, 0.1822, 0.9083, 0.1943, 0.8524, 0.8036, 0.9405, 0.1822, 0.3389, 0.647, 0.4191, 0.3699, 0.4026, 0.3629, 0.763, 0.6969, 0.7812, 0.3087, 0.7201, 0.6633, 0.3389, 0.647, 0.3805, 0.3568, 0.3552, 0.3517, 0.5191, 0.4117, 0.5126, 0.4122, 0.4961, 0.6309, 0.3389, 0.647, 0.3305, 0.3455, 0.272, 0.6678, 0.2285, 0.7033, 0.2098, 0.2655, 0.1986, 0.7468, 0.1701, 0.7879, 0.1249, 0.1847, 0.02306, 0.187, 0.05747, 0.171, 0.02306, 0.187, 0.09339, 0.1717, 0.1249, 0.1847, 0.1986, 0.7468, 0.1515, 0.2014, 0.174, 0.2221, 0.1986, 0.7468, 0.192, 0.2437, 0.2098, 0.2655, 0.2285, 0.7033, 0.229, 0.2849, 0.247, 0.3016, 0.272, 0.6678, 0.2662, 0.3165, 0.2857, 0.3282, 0.272, 0.6678, 0.307, 0.3384, 0.3305, 0.3455, 0.3389, 0.647, 0.3552, 0.3517, 0.3805, 0.3568, 0.3389, 0.647, 0.4026, 0.3629, 0.4423, 0.3826, 0.4315, 0.3764, 0.4191, 0.3699, 0.4423, 0.3826, 0.4191, 0.3699, 0.4522, 0.3883, 0.5579, 0.3981, 0.6067, 0.3726, 0.5654, 0.3943, 0.272, 0.6678, 0.3305, 0.3455, 0.307, 0.3384, 0.7201, 0.6633, 0.7198, 0.3441, 0.696, 0.3506, 0.4191, 0.3699, 0.46, 0.3928, 0.4522, 0.3883, 0.5579, 0.3981, 0.5505, 0.4017, 0.6536, 0.6443, 0.4675, 0.3968, 0.4191, 0.3699, 0.3389, 0.647, 0.7923, 0.7382, 0.8203, 0.7774, 0.9083, 0.1943, 0.4748, 0.4006, 0.4675, 0.3968, 0.3389, 0.647, 0.6067, 0.3726, 0.5833, 0.3846, 0.5733, 0.3901, 0.6067, 0.3726, 0.5942, 0.3788, 0.5833, 0.3846, 0.1986, 0.7468, 0.2098, 0.2655, 0.192, 0.2437, 0.02306, 0.187, 0.1249, 0.1847, 0.09339, 0.1717, 0.4156, 0.6347, 0.4961, 0.6309, 0.4983, 0.41, 0.6067, 0.3726, 0.5579, 0.3981, 0.6536, 0.6443, 0.4156, 0.6347, 0.4902, 0.4074, 0.4824, 0.4041, 0.535, 0.408, 0.5767, 0.6335, 0.5428, 0.4049, 0.9083, 0.1943, 0.8203, 0.7774, 0.8524, 0.8036, 0.1986, 0.7468, 0.1249, 0.1847, 0.1701, 0.7879, 0.2285, 0.7033, 0.272, 0.6678, 0.247, 0.3016, 0.8809, 0.2104, 0.7923, 0.7382, 0.9083, 0.1943, 0.5269, 0.4104, 0.5191, 0.4117, 0.4961, 0.6309, 0.6536, 0.6443, 0.671, 0.3561, 0.6456, 0.3606, 0.7201, 0.6633, 0.7615, 0.3232, 0.7414, 0.3344, 0.8199, 0.2735, 0.763, 0.6969, 0.7923, 0.7382, 0.8809, 0.2104, 0.8575, 0.2307, 0.7923, 0.7382, 0.5269, 0.4104, 0.5767, 0.6335, 0.535, 0.408, 0.6536, 0.6443, 0.6456, 0.3606, 0.6234, 0.3661, 0.4191, 0.3699, 0.4675, 0.3968, 0.46, 0.3928, 0.5505, 0.4017, 0.5428, 0.4049, 0.5767, 0.6335, 0.6536, 0.6443, 0.7201, 0.6633, 0.696, 0.3506, 0.6536, 0.6443, 0.5505, 0.4017, 0.5767, 0.6335, 0.6536, 0.6443, 0.6234, 0.3661, 0.6067, 0.3726, 0.4156, 0.6347, 0.4983, 0.41, 0.4902, 0.4074, 0.7201, 0.6633, 0.7414, 0.3344, 0.7198, 0.3441, 0.7923, 0.7382, 0.8575, 0.2307, 0.8386, 0.2519, 0.272, 0.6678, 0.2857, 0.3282, 0.2662, 0.3165, 0.6536, 0.6443, 0.696, 0.3506, 0.671, 0.3561, 0.4156, 0.6347, 0.4824, 0.4041, 0.4748, 0.4006, 0.2285, 0.7033, 0.247, 0.3016, 0.229, 0.2849, 0.6067, 0.3726, 0.5733, 0.3901, 0.5654, 0.3943, 0.5767, 0.6335, 0.5269, 0.4104, 0.4961, 0.6309, 0.763, 0.6969, 0.8199, 0.2735, 0.7999, 0.2924, 0.4961, 0.6309, 0.5126, 0.4122, 0.5061, 0.4115, 0.3389, 0.647, 0.4156, 0.6347, 0.4748, 0.4006, 0.7201, 0.6633, 0.7812, 0.3087, 0.7615, 0.3232, 0.1986, 0.7468, 0.174, 0.2221, 0.1515, 0.2014, 0.09339, 0.1717, 0.05747, 0.171, 0.05747, 0.171, 0.09339, 0.1717, 0.5833, 0.3846, 0.5733, 0.3901, 0.5733, 0.3901, 0.5833, 0.3846])
me_cube_002.materials.append(None)
me_cube_002.use_remesh_preserve_volume = False
me_cube_002.use_remesh_preserve_attributes = False
me_cube_002.use_mirror_vertex_groups = False
me_cube_002.update()

# ---- objects
ob_goggles = bpy.data.objects.new('Goggles', me_cube_002)

# ---- transforms, parenting, visibility, modifiers, constraints
ob_goggles.location = (0.0, 0.0, 0.0)
ob_goggles.rotation_euler = (1.571, -0.0, 0.0)
ob_goggles.lineart.crease_threshold = 0.0
_vg = ob_goggles.vertex_groups.new(name='mixamorig_Hips')
_vg = ob_goggles.vertex_groups.new(name='mixamorig_Spine')
_vg = ob_goggles.vertex_groups.new(name='mixamorig_Spine1')
_vg = ob_goggles.vertex_groups.new(name='mixamorig_Spine2')
_vg = ob_goggles.vertex_groups.new(name='mixamorig_Neck')
_vg = ob_goggles.vertex_groups.new(name='mixamorig_Head')
_vg = ob_goggles.vertex_groups.new(name='mixamorig_RightEye')
_vg = ob_goggles.vertex_groups.new(name='mixamorig_LeftEye')
_vg = ob_goggles.vertex_groups.new(name='mixamorig_HeadTop_End')
_vg = ob_goggles.vertex_groups.new(name='mixamorig_LeftShoulder')
_vg = ob_goggles.vertex_groups.new(name='mixamorig_LeftArm')
_vg = ob_goggles.vertex_groups.new(name='mixamorig_LeftForeArm')
_vg = ob_goggles.vertex_groups.new(name='mixamorig_LeftHand')
_vg = ob_goggles.vertex_groups.new(name='mixamorig_LeftHandThumb1')
_vg = ob_goggles.vertex_groups.new(name='mixamorig_LeftHandThumb2')
_vg = ob_goggles.vertex_groups.new(name='mixamorig_LeftHandThumb3')
_vg = ob_goggles.vertex_groups.new(name='mixamorig_LeftHandThumb4')
_vg = ob_goggles.vertex_groups.new(name='mixamorig_LeftHandIndex1')
_vg = ob_goggles.vertex_groups.new(name='mixamorig_LeftHandIndex2')
_vg = ob_goggles.vertex_groups.new(name='mixamorig_LeftHandIndex3')
_vg = ob_goggles.vertex_groups.new(name='mixamorig_LeftHandIndex4')
_vg = ob_goggles.vertex_groups.new(name='mixamorig_RightShoulder')
_vg = ob_goggles.vertex_groups.new(name='mixamorig_RightArm')
_vg = ob_goggles.vertex_groups.new(name='mixamorig_RightForeArm')
_vg = ob_goggles.vertex_groups.new(name='mixamorig_RightHand')
_vg = ob_goggles.vertex_groups.new(name='mixamorig_RightHandIndex1')
_vg = ob_goggles.vertex_groups.new(name='mixamorig_RightHandIndex2')
_vg = ob_goggles.vertex_groups.new(name='mixamorig_RightHandIndex3')
_vg = ob_goggles.vertex_groups.new(name='mixamorig_RightHandIndex4')
_vg = ob_goggles.vertex_groups.new(name='mixamorig_RightHandThumb1')
_vg = ob_goggles.vertex_groups.new(name='mixamorig_RightHandThumb2')
_vg = ob_goggles.vertex_groups.new(name='mixamorig_RightHandThumb3')
_vg = ob_goggles.vertex_groups.new(name='mixamorig_RightHandThumb4')
_vg = ob_goggles.vertex_groups.new(name='mixamorig_LeftUpLeg')
_vg = ob_goggles.vertex_groups.new(name='mixamorig_LeftLeg')
_vg = ob_goggles.vertex_groups.new(name='mixamorig_LeftFoot')
_vg = ob_goggles.vertex_groups.new(name='mixamorig_LeftToeBase')
_vg = ob_goggles.vertex_groups.new(name='mixamorig_LeftToe_End')
_vg = ob_goggles.vertex_groups.new(name='mixamorig_RightUpLeg')
_vg = ob_goggles.vertex_groups.new(name='mixamorig_RightLeg')
_vg = ob_goggles.vertex_groups.new(name='mixamorig_RightFoot')
_vg = ob_goggles.vertex_groups.new(name='mixamorig_RightToeBase')
_vg = ob_goggles.vertex_groups.new(name='mixamorig_RightToe_End')

# ---- collection membership
col_collection_1.objects.link(ob_goggles)

# ---- scene / render settings (as saved in the file)
scene.frame_start = 1; scene.frame_end = 1; scene.frame_set(3)
scene.render.engine = 'BLENDER_EEVEE_NEXT'
scene.render.image_settings.color_mode = 'RGB'
scene.render.image_settings.compression = 90
scene.render.resolution_percentage = 50
scene.render.dither_intensity = 0.0
scene.render.bake_margin = 2
scene.render.bake_bias = 0.0
scene.cycles.use_denoising = False
scene.cycles.samples = 10
scene.cycles.sampling_pattern = 'TABULATED_SOBOL'
scene.cycles.light_sampling_threshold = 0.0
scene.cycles.use_adaptive_sampling = False
scene.cycles.use_light_tree = False
scene.cycles.blur_glossy = 0.0
scene.cycles.volume_bounces = 1
scene.cycles.pixel_filter_type = 'GAUSSIAN'
scene.cycles.sample_clamp_indirect = 0.0
scene.view_settings.view_transform = 'Standard'
bpy.context.view_layer.update()

# ---- added for rendering (the .blend has no active camera and no usable light): camera, sun
cam_auto = bpy.data.cameras.new('AutoCamera')
cam_auto.lens = 50.0
cam_auto.sensor_width = 36.0
cam_auto.clip_end = 1000.0
ob_auto_camera = bpy.data.objects.new('AutoCamera', cam_auto)
scene.collection.objects.link(ob_auto_camera)
ob_auto_camera.location = (0.440789, -0.490704, 0.36656)
ob_auto_camera.rotation_euler = (1.09748, -7.21219e-08, 0.694738)
scene.camera = ob_auto_camera
light_auto_sun = bpy.data.lights.new('AutoSun', 'SUN')
light_auto_sun.energy = 3.0
light_auto_sun.angle = 0.0523599
ob_auto_sun = bpy.data.objects.new('AutoSun', light_auto_sun)
scene.collection.objects.link(ob_auto_sun)
ob_auto_sun.rotation_euler = (0.872665, 0.174533, 0.523599)
bpy.context.view_layer.update()
